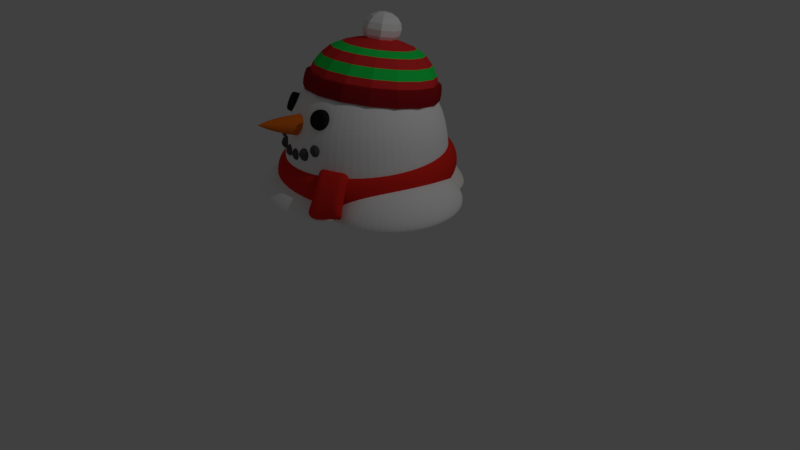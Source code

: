 # Source: decimated_snowmanhat.blend  (saved by Blender 2.79.0; exported with 4.5.12 LTS)
import bpy
from mathutils import Matrix  # noqa: F401  (used for matrix-valued properties, if any)

bpy.ops.wm.read_factory_settings(use_empty=True)
scene = bpy.context.scene
scene.name = 'Scene'

# ---- collections
col_collection_1 = bpy.data.collections.new('Collection 1'); scene.collection.children.link(col_collection_1)

# ---- materials (node trees are filled in below, after node groups)
mat_material_009 = bpy.data.materials.new('Material.009')
mat_material_009.alpha_threshold = 0.0
mat_material_009.use_transparent_shadow = False
mat_material_009.diffuse_color = (0.8, 0.03354, 0.03476, 1.0)
mat_material_009.roughness = 0.5
mat_material_010 = bpy.data.materials.new('Material.010')
mat_material_010.alpha_threshold = 0.0
mat_material_010.use_transparent_shadow = False
mat_material_010.diffuse_color = (0.0156, 0.8, 0.09547, 1.0)
mat_material_010.roughness = 0.5
mat_material_011 = bpy.data.materials.new('Material.011')
mat_material_011.alpha_threshold = 0.0
mat_material_011.use_transparent_shadow = False
mat_material_011.diffuse_color = (0.9502, 0.9502, 0.9502, 1.0)
mat_material_011.roughness = 0.5
mat_material_012 = bpy.data.materials.new('Material.012')
mat_material_012.alpha_threshold = 0.0
mat_material_012.use_transparent_shadow = False
mat_material_012.diffuse_color = (0.3238, 0.01112, 0.01532, 1.0)
mat_material_012.roughness = 0.5
mat_material_008 = bpy.data.materials.new('Material.008')
mat_material_008.alpha_threshold = 0.0
mat_material_008.use_transparent_shadow = False
mat_material_008.diffuse_color = (0.8, 0.025, 0.017, 1.0)
mat_material_008.roughness = 0.5
mat_material = bpy.data.materials.new('Material')
mat_material.alpha_threshold = 0.0
mat_material.use_transparent_shadow = False
mat_material.diffuse_color = (0.8, 0.02471, 0.01657, 1.0)
mat_material.roughness = 0.5
mat_material_006 = bpy.data.materials.new('Material.006')
mat_material_006.alpha_threshold = 0.0
mat_material_006.use_transparent_shadow = False
mat_material_006.diffuse_color = (0.08836, 0.08836, 0.08836, 1.0)
mat_material_006.roughness = 0.5
mat_material_005 = bpy.data.materials.new('Material.005')
mat_material_005.alpha_threshold = 0.0
mat_material_005.use_transparent_shadow = False
mat_material_005.diffuse_color = (0.01692, 0.01692, 0.01692, 1.0)
mat_material_005.roughness = 0.5
mat_material_007 = bpy.data.materials.new('Material.007')
mat_material_007.alpha_threshold = 0.0
mat_material_007.use_transparent_shadow = False
mat_material_007.diffuse_color = (0.8, 0.1695, 0.0132, 1.0)
mat_material_007.roughness = 0.5
mat_material_003 = bpy.data.materials.new('Material.003')
mat_material_003.alpha_threshold = 0.0
mat_material_003.use_transparent_shadow = False
mat_material_003.diffuse_color = (1.0, 1.0, 1.0, 1.0)
mat_material_003.roughness = 0.5
mat_material_004 = bpy.data.materials.new('Material.004')
mat_material_004.alpha_threshold = 0.0
mat_material_004.use_transparent_shadow = False
mat_material_004.diffuse_color = (1.0, 0.9649, 0.9152, 1.0)
mat_material_004.roughness = 0.5
mat_material_002 = bpy.data.materials.new('Material.002')
mat_material_002.alpha_threshold = 0.0
mat_material_002.use_transparent_shadow = False
mat_material_002.diffuse_color = (1.0, 1.0, 1.0, 1.0)
mat_material_002.roughness = 0.5
mat_material_001 = bpy.data.materials.new('Material.001')
mat_material_001.alpha_threshold = 0.0
mat_material_001.use_transparent_shadow = False
mat_material_001.diffuse_color = (1.0, 1.0, 1.0, 1.0)
mat_material_001.roughness = 0.5

# ---- material node trees

# ---- world
world_world = bpy.data.worlds.new('World'); scene.world = world_world
world_world.color = (0.05088, 0.05088, 0.05088)
world_world.use_sun_shadow = False
world_world.sun_shadow_jitter_overblur = 0.0
world_world.cycles.sampling_method = 'MANUAL'

# ---- cameras
cam_camera = bpy.data.cameras.new('Camera')
cam_camera.clip_end = 100.0
cam_camera.lens = 35.0
cam_camera.sensor_width = 32.0
cam_camera.sensor_height = 18.0
cam_camera.ortho_scale = 7.314
cam_camera.dof.focus_distance = 0.0
cam_camera.dof.aperture_fstop = 128.0

# ---- lights
light_lamp = bpy.data.lights.new('Lamp', 'POINT')
light_lamp.transmission_factor = 0.0
light_lamp.cutoff_distance = 30.0
light_lamp.energy = 100.0
light_lamp.shadow_buffer_clip_start = 1.001
light_lamp.shadow_soft_size = 0.1
light_lamp.shadow_maximum_resolution = 0.006
light_lamp.use_absolute_resolution = True

# ---- meshes
me_sphere_008 = bpy.data.meshes.new('Sphere.008')
me_sphere_008.from_pydata([(-5.728e-08, 0.3852, 2.743), (-5.728e-08, 0.7508, 2.536), (-5.728e-08, 0.824, 2.421), (-5.728e-08, 0.8689, 2.296), (-5.55e-08, 0.8745, 2.208), (-5.55e-08, 0.8444, 2.021), (0.0594, 0.3737, 2.745), (0.1165, 0.4999, 2.685), (0.1692, 0.6142, 2.621), (0.2153, 0.7089, 2.543), (0.2532, 0.7747, 2.429), (0.2813, 0.8141, 2.305), (0.2914, 0.8177, 2.218), (0.2971, 0.7865, 2.03), (0.1098, 0.3407, 2.75), (0.2153, 0.4352, 2.696), (0.3126, 0.5202, 2.637), (0.3978, 0.5893, 2.563), (0.4678, 0.6341, 2.453), (0.5198, 0.6579, 2.332), (0.5384, 0.6559, 2.245), (0.5489, 0.6216, 2.058), (0.1434, 0.2913, 2.758), (0.2813, 0.3384, 2.712), (0.4084, 0.3796, 2.661), (0.5198, 0.4104, 2.593), (0.6112, 0.4237, 2.488), (0.6791, 0.4241, 2.371), (0.7034, 0.4138, 2.286), (0.7172, 0.3747, 2.1), (0.1552, 0.2331, 2.768), (0.3045, 0.2241, 2.731), (0.4421, 0.2138, 2.688), (0.5626, 0.1993, 2.628), (0.6616, 0.1755, 2.53), (0.7351, 0.1483, 2.417), (0.7613, 0.1282, 2.334), (0.7763, 0.08346, 2.148), (0.1434, 0.1748, 2.778), (0.2813, 0.1099, 2.75), (0.4084, 0.04797, 2.716), (0.5198, -0.01178, 2.664), (0.6112, -0.07271, 2.571), (0.6791, -0.1275, 2.464), (0.7034, -0.1575, 2.382), (0.7172, -0.2078, 2.197), (0.1098, 0.1255, 2.786), (0.2153, 0.01306, 2.767), (0.3126, -0.09262, 2.74), (0.3978, -0.1907, 2.694), (0.4678, -0.2831, 2.607), (0.5198, -0.3612, 2.503), (0.5384, -0.3996, 2.422), (0.5489, -0.4546, 2.239), (0.0594, 0.09248, 2.792), (0.1165, -0.05164, 2.778), (0.1692, -0.1866, 2.756), (0.2153, -0.3103, 2.714), (0.2532, -0.4237, 2.63), (0.2813, -0.5175, 2.529), (0.2914, -0.5614, 2.45), (0.2971, -0.6196, 2.267), (-1.122e-07, 0.0809, 2.794), (-1.478e-07, -0.07437, 2.781), (-1.715e-07, -0.2195, 2.761), (-1.241e-07, -0.3523, 2.721), (-2.426e-07, -0.4731, 2.639), (-2.189e-07, -0.5723, 2.538), (-1.669e-07, -0.6182, 2.459), (-2.363e-07, -0.6775, 2.276), (-0.0594, 0.09248, 2.792), (-0.1165, -0.05164, 2.778), (-0.1692, -0.1866, 2.756), (-0.2153, -0.3103, 2.714), (-0.2532, -0.4237, 2.63), (-0.2813, -0.5175, 2.529), (-0.2914, -0.5614, 2.45), (-0.2971, -0.6196, 2.267), (-0.1098, 0.1255, 2.786), (-0.2153, 0.01306, 2.767), (-0.3126, -0.09262, 2.74), (-0.3978, -0.1907, 2.694), (-0.4678, -0.2831, 2.607), (-0.5198, -0.3612, 2.503), (-0.5384, -0.3996, 2.422), (-0.5489, -0.4546, 2.239), (-2.968e-07, 0.2361, 2.781), (-0.1434, 0.1748, 2.778), (-0.2813, 0.1099, 2.75), (-0.4084, 0.04797, 2.716), (-0.5198, -0.01177, 2.664), (-0.6112, -0.07271, 2.571), (-0.6791, -0.1275, 2.464), (-0.7034, -0.1575, 2.382), (-0.7172, -0.2078, 2.197), (-0.3134, 0.8234, 2.017), (-0.3073, 0.8535, 2.203), (-0.579, 0.6494, 2.046), (-0.5679, 0.6829, 2.232), (-0.1552, 0.2331, 2.768), (-0.3045, 0.2241, 2.731), (-0.4421, 0.2138, 2.688), (-0.5626, 0.1993, 2.628), (-0.6616, 0.1755, 2.53), (-0.7351, 0.1483, 2.417), (-0.7613, 0.1282, 2.334), (-0.7763, 0.08346, 2.148), (-0.7565, 0.3889, 2.09), (-0.742, 0.4274, 2.275), (-0.8188, 0.08176, 2.141), (-0.8031, 0.1262, 2.325), (-0.7565, -0.2254, 2.193), (-0.742, -0.1751, 2.376), (-0.579, -0.4858, 2.237), (-0.1434, 0.2913, 2.758), (-0.2813, 0.3384, 2.712), (-0.4084, 0.3796, 2.661), (-0.5198, 0.4104, 2.593), (-0.6112, 0.4237, 2.488), (-0.6791, 0.4241, 2.371), (-0.7034, 0.4138, 2.286), (-0.7172, 0.3747, 2.1), (-0.5679, -0.4305, 2.419), (-0.3134, -0.6598, 2.266), (-0.3073, -0.6012, 2.448), (-2.425e-07, -0.7209, 2.276), (-1.693e-07, -0.6611, 2.458), (0.3134, -0.6598, 2.266), (0.3073, -0.6012, 2.448), (-0.1098, 0.3407, 2.75), (-0.2153, 0.4352, 2.696), (-0.3126, 0.5202, 2.637), (-0.3978, 0.5893, 2.563), (-0.4678, 0.6341, 2.453), (-0.5198, 0.6579, 2.332), (-0.5384, 0.6559, 2.245), (-0.5489, 0.6216, 2.058), (0.579, -0.4858, 2.237), (0.5679, -0.4305, 2.419), (0.7565, -0.2254, 2.193), (0.742, -0.1751, 2.376), (0.8188, 0.08176, 2.141), (0.8031, 0.1262, 2.325), (0.7565, 0.3889, 2.09), (-0.0594, 0.3737, 2.745), (-0.1165, 0.4999, 2.685), (-0.1692, 0.6142, 2.621), (-0.2153, 0.7089, 2.543), (-0.2532, 0.7747, 2.429), (-0.2813, 0.8141, 2.305), (-0.2914, 0.8177, 2.218), (-0.2971, 0.7865, 2.03), (0.742, 0.4274, 2.275), (0.579, 0.6494, 2.046), (0.5679, 0.6829, 2.232), (0.3134, 0.8234, 2.017), (0.3073, 0.8535, 2.203), (-5.18e-08, 0.8845, 2.007), (-5.18e-08, 0.9134, 2.193), (6.564e-08, 0.5226, 2.681), (2.079e-07, 0.6471, 2.616), (-0.3128, 0.8518, 2.14), (-0.3148, 0.8416, 2.077), (-0.578, 0.678, 2.169), (-0.5817, 0.6668, 2.107), (-0.7552, 0.4181, 2.213), (-0.7601, 0.4051, 2.151), (-0.8174, 0.1114, 2.264), (-0.8227, 0.09648, 2.202), (-0.7552, -0.1952, 2.316), (-0.7601, -0.2122, 2.254), (-0.578, -0.4552, 2.36), (-0.5817, -0.4738, 2.298), (-0.3128, -0.6289, 2.389), (-0.3148, -0.6486, 2.328), (-1.961e-07, -0.6899, 2.399), (-2.208e-07, -0.71, 2.338), (0.3128, -0.6289, 2.389), (0.3148, -0.6486, 2.328), (0.578, -0.4552, 2.36), (0.5817, -0.4738, 2.298), (0.7552, -0.1952, 2.316), (0.7601, -0.2122, 2.254), (0.8174, 0.1114, 2.264), (0.8227, 0.09648, 2.202), (0.7552, 0.4181, 2.213), (0.7601, 0.4051, 2.151), (0.578, 0.678, 2.169), (0.5817, 0.6668, 2.107), (0.3128, 0.8518, 2.14), (0.3148, 0.8416, 2.077), (-5.259e-08, 0.9127, 2.13), (-5.259e-08, 0.903, 2.067), (-5.241e-09, 0.4846, 2.834), (-2.99e-08, 0.3038, 3.061), (0.06249, 0.3616, 3.037), (0.1155, 0.4037, 2.987), (0.1509, 0.4236, 2.92), (0.1633, 0.4183, 2.846), (0.1509, 0.3887, 2.775), (0.1155, 0.3392, 2.72), (0.06249, 0.2774, 2.688), (0.08838, 0.3004, 3.047), (0.1633, 0.2905, 3.006), (0.2134, 0.2757, 2.945), (0.231, 0.2582, 2.872), (0.2134, 0.2408, 2.8), (0.1633, 0.226, 2.739), (0.08838, 0.2161, 2.698), (-5.241e-09, 0.2126, 2.684), (0.06249, 0.2391, 3.057), (0.1155, 0.1773, 3.025), (0.1509, 0.1278, 2.97), (0.1633, 0.09813, 2.899), (0.1509, 0.09287, 2.825), (0.1155, 0.1128, 2.758), (0.06249, 0.1548, 2.708), (-2.368e-09, 0.2137, 3.062), (-2.368e-09, 0.1304, 3.033), (4.515e-09, 0.06651, 2.98), (-2.368e-09, 0.03182, 2.91), (4.515e-09, 0.0316, 2.835), (-2.368e-09, 0.06589, 2.766), (-2.368e-09, 0.1295, 2.712), (-0.06249, 0.2391, 3.057), (-0.1155, 0.1773, 3.025), (-0.1509, 0.1278, 2.97), (-0.1633, 0.09813, 2.899), (-0.1509, 0.09287, 2.825), (-0.1155, 0.1128, 2.758), (-0.06249, 0.1548, 2.708), (-0.08838, 0.3004, 3.047), (-0.1633, 0.2905, 3.006), (-0.2134, 0.2757, 2.945), (-0.231, 0.2582, 2.872), (-0.2134, 0.2408, 2.8), (-0.1633, 0.226, 2.739), (-0.08838, 0.2161, 2.698), (-0.06249, 0.3616, 3.037), (-0.1155, 0.4037, 2.987), (-0.1509, 0.4236, 2.92), (-0.1633, 0.4183, 2.846), (-0.1509, 0.3887, 2.775), (-0.1155, 0.3392, 2.72), (-0.06249, 0.2774, 2.688), (-5.81e-09, 0.387, 3.032), (-9.251e-09, 0.4506, 2.979), (-1.613e-08, 0.4848, 2.91), (-1.613e-08, 0.4499, 2.765), (-9.251e-09, 0.3861, 2.712), (-5.81e-09, 0.3027, 2.683)], [], [(159, 0, 6, 7), (160, 159, 7, 8), (1, 160, 8, 9), (2, 1, 9, 10), (3, 2, 10, 11), (4, 3, 11, 12), (12, 20, 154, 156), (0, 86, 6), (69, 61, 127, 125), (6, 86, 14), (7, 6, 14, 15), (8, 7, 15, 16), (9, 8, 16, 17), (10, 9, 17, 18), (11, 10, 18, 19), (12, 11, 19, 20), (18, 17, 25, 26), (19, 18, 26, 27), (20, 19, 27, 28), (45, 37, 141, 139), (14, 86, 22), (15, 14, 22, 23), (16, 15, 23, 24), (17, 16, 24, 25), (23, 22, 30, 31), (24, 23, 31, 32), (25, 24, 32, 33), (26, 25, 33, 34), (27, 26, 34, 35), (28, 27, 35, 36), (21, 13, 155, 153), (22, 86, 30), (35, 34, 42, 43), (36, 35, 43, 44), (94, 85, 113, 111), (30, 86, 38), (31, 30, 38, 39), (32, 31, 39, 40), (33, 32, 40, 41), (34, 33, 41, 42), (39, 38, 46, 47), (40, 39, 47, 48), (41, 40, 48, 49), (42, 41, 49, 50), (43, 42, 50, 51), (44, 43, 51, 52), (60, 68, 126, 128), (38, 86, 46), (51, 50, 58, 59), (52, 51, 59, 60), (13, 5, 157, 155), (46, 86, 54), (47, 46, 54, 55), (48, 47, 55, 56), (49, 48, 56, 57), (50, 49, 57, 58), (56, 55, 63, 64), (57, 56, 64, 65), (58, 57, 65, 66), (59, 58, 66, 67), (60, 59, 67, 68), (36, 44, 140, 142), (54, 86, 62), (55, 54, 62, 63), (68, 67, 75, 76), (29, 21, 153, 143), (62, 86, 70), (63, 62, 70, 71), (64, 63, 71, 72), (65, 64, 72, 73), (66, 65, 73, 74), (67, 66, 74, 75), (72, 71, 79, 80), (73, 72, 80, 81), (74, 73, 81, 82), (75, 74, 82, 83), (76, 75, 83, 84), (136, 121, 107, 97), (70, 86, 78), (71, 70, 78, 79), (84, 83, 92, 93), (5, 151, 95, 157), (78, 86, 87), (79, 78, 87, 88), (80, 79, 88, 89), (81, 80, 89, 90), (82, 81, 90, 91), (83, 82, 91, 92), (90, 89, 101, 102), (91, 90, 102, 103), (92, 91, 103, 104), (93, 92, 104, 105), (4, 12, 156, 158), (87, 86, 99), (88, 87, 99, 100), (106, 94, 111, 109), (89, 88, 100, 101), (150, 4, 158, 96), (53, 45, 139, 137), (99, 86, 114), (77, 69, 125, 123), (44, 52, 138, 140), (100, 99, 114, 115), (151, 136, 97, 95), (101, 100, 115, 116), (37, 29, 143, 141), (102, 101, 116, 117), (93, 105, 110, 112), (103, 102, 117, 118), (28, 36, 142, 152), (104, 103, 118, 119), (68, 76, 124, 126), (105, 104, 119, 120), (135, 150, 96, 98), (118, 117, 132, 133), (85, 77, 123, 113), (119, 118, 133, 134), (61, 53, 137, 127), (120, 119, 134, 135), (105, 120, 108, 110), (20, 28, 152, 154), (114, 86, 129), (76, 84, 122, 124), (52, 60, 128, 138), (115, 114, 129, 130), (121, 106, 109, 107), (116, 115, 130, 131), (161, 96, 158, 191), (117, 116, 131, 132), (129, 86, 144), (163, 98, 96, 161), (165, 108, 98, 163), (130, 129, 144, 145), (167, 110, 108, 165), (131, 130, 145, 146), (169, 112, 110, 167), (132, 131, 146, 147), (171, 122, 112, 169), (133, 132, 147, 148), (173, 124, 122, 171), (134, 133, 148, 149), (175, 126, 124, 173), (135, 134, 149, 150), (177, 128, 126, 175), (120, 135, 98, 108), (148, 147, 1, 2), (179, 138, 128, 177), (149, 148, 2, 3), (181, 140, 138, 179), (150, 149, 3, 4), (183, 142, 140, 181), (84, 93, 112, 122), (144, 86, 0), (185, 152, 142, 183), (187, 154, 152, 185), (145, 144, 0, 159), (189, 156, 154, 187), (146, 145, 159, 160), (191, 158, 156, 189), (147, 146, 160, 1), (13, 21, 29, 37, 45, 53, 61, 69, 77, 85, 94, 106, 121, 136, 151, 5), (157, 192, 190, 155), (192, 191, 189, 190), (155, 190, 188, 153), (190, 189, 187, 188), (153, 188, 186, 143), (188, 187, 185, 186), (143, 186, 184, 141), (186, 185, 183, 184), (141, 184, 182, 139), (184, 183, 181, 182), (139, 182, 180, 137), (182, 181, 179, 180), (137, 180, 178, 127), (180, 179, 177, 178), (127, 178, 176, 125), (178, 177, 175, 176), (125, 176, 174, 123), (176, 175, 173, 174), (123, 174, 172, 113), (174, 173, 171, 172), (113, 172, 170, 111), (172, 171, 169, 170), (111, 170, 168, 109), (170, 169, 167, 168), (109, 168, 166, 107), (168, 167, 165, 166), (107, 166, 164, 97), (166, 165, 163, 164), (97, 164, 162, 95), (164, 163, 161, 162), (95, 162, 192, 157), (162, 161, 191, 192), (209, 250, 201), (249, 248, 199, 200), (193, 247, 197, 198), (246, 245, 195, 196), (250, 249, 200, 201), (248, 193, 198, 199), (247, 246, 196, 197), (245, 194, 195), (201, 200, 207, 208), (199, 198, 205, 206), (197, 196, 203, 204), (195, 194, 202), (209, 201, 208), (200, 199, 206, 207), (198, 197, 204, 205), (196, 195, 202, 203), (206, 205, 213, 214), (204, 203, 211, 212), (202, 194, 210), (209, 208, 216), (207, 206, 214, 215), (205, 204, 212, 213), (203, 202, 210, 211), (208, 207, 215, 216), (209, 216, 223), (215, 214, 221, 222), (213, 212, 219, 220), (211, 210, 217, 218), (216, 215, 222, 223), (214, 213, 220, 221), (212, 211, 218, 219), (210, 194, 217), (220, 219, 226, 227), (218, 217, 224, 225), (223, 222, 229, 230), (221, 220, 227, 228), (219, 218, 225, 226), (217, 194, 224), (209, 223, 230), (222, 221, 228, 229), (230, 229, 236, 237), (228, 227, 234, 235), (226, 225, 232, 233), (224, 194, 231), (209, 230, 237), (229, 228, 235, 236), (227, 226, 233, 234), (225, 224, 231, 232), (233, 232, 239, 240), (231, 194, 238), (209, 237, 244), (236, 235, 242, 243), (234, 233, 240, 241), (232, 231, 238, 239), (237, 236, 243, 244), (235, 234, 241, 242), (209, 244, 250), (243, 242, 248, 249), (241, 240, 247, 193), (239, 238, 245, 246), (244, 243, 249, 250), (242, 241, 193, 248), (240, 239, 246, 247), (238, 194, 245)])
me_sphere_008.polygons.foreach_set('material_index', [0, 0, 1, 0, 1, 0, 3, 0, 3, 0, 0, 0, 1, 0, 1, 0, 0, 1, 0, 3, 0, 0, 0, 1, 0, 0, 1, 0, 1, 0, 3, 0, 1, 0, 3, 0, 0, 0, 1, 0, 0, 0, 1, 0, 1, 0, 3, 0, 1, 0, 3, 0, 0, 0, 1, 0, 0, 1, 0, 1, 0, 3, 0, 0, 0, 3, 0, 0, 0, 1, 0, 1, 0, 1, 0, 1, 0, 3, 0, 0, 0, 3, 0, 0, 0, 1, 0, 1, 1, 0, 1, 0, 3, 0, 0, 3, 0, 3, 3, 0, 3, 3, 0, 3, 0, 3, 1, 3, 0, 3, 1, 3, 0, 3, 0, 3, 1, 3, 0, 3, 3, 0, 3, 3, 0, 3, 0, 3, 1, 0, 3, 3, 0, 3, 0, 3, 1, 3, 0, 3, 1, 3, 0, 3, 3, 0, 3, 1, 3, 0, 3, 3, 0, 3, 3, 0, 3, 0, 3, 1, 3, 3, 3, 3, 3, 3, 3, 3, 3, 3, 3, 3, 3, 3, 3, 3, 3, 3, 3, 3, 3, 3, 3, 3, 3, 3, 3, 3, 3, 3, 3, 3, 3, 2, 2, 2, 2, 2, 2, 2, 2, 2, 2, 2, 2, 2, 2, 2, 2, 2, 2, 2, 2, 2, 2, 2, 2, 2, 2, 2, 2, 2, 2, 2, 2, 2, 2, 2, 2, 2, 2, 2, 2, 2, 2, 2, 2, 2, 2, 2, 2, 2, 2, 2, 2, 2, 2, 2, 2, 2, 2, 2, 2, 2, 2, 2, 2])
me_sphere_008.materials.append(mat_material_009)
me_sphere_008.materials.append(mat_material_010)
me_sphere_008.materials.append(mat_material_011)
me_sphere_008.materials.append(mat_material_012)
me_sphere_008.use_remesh_preserve_volume = False
me_sphere_008.use_remesh_preserve_attributes = False
me_sphere_008.use_mirror_vertex_groups = False
me_sphere_008.update()
me_cube = bpy.data.meshes.new('Cube')
me_cube.from_pydata([(0.4087, 1.182, 1.136), (0.4195, 1.236, 1.285), (0.3422, 1.215, 1.041), (0.3112, 1.35, 1.23), (0.761, 1.338, 1.157), (0.7345, 1.355, 1.265), (0.7762, 1.403, 1.057), (0.6975, 1.495, 1.205), (0.3772, 1.331, 1.45), (0.2729, 1.436, 1.379), (0.6592, 1.581, 1.355), (0.6922, 1.449, 1.43), (0.3019, 1.463, 1.551), (0.2309, 1.483, 1.446), (0.6172, 1.628, 1.421), (0.6169, 1.581, 1.531), (0.2288, 1.573, 1.549), (0.1882, 1.546, 1.438), (0.5745, 1.691, 1.414), (0.5438, 1.691, 1.529), (0.1403, 1.689, 1.457), (0.1512, 1.591, 1.383), (0.5375, 1.737, 1.358), (0.4553, 1.807, 1.437), (0.1186, 1.697, 1.321), (0.1562, 1.571, 1.315), (0.5425, 1.717, 1.291), (0.4336, 1.815, 1.301), (0.1423, 1.636, 1.185), (0.1793, 1.522, 1.235), (0.5656, 1.667, 1.21), (0.4573, 1.754, 1.166), (0.6287, 1.347, 1.066), (0.4946, 1.259, 1.007), (0.44, 1.398, 1.222), (0.5688, 1.447, 1.213), (0.5203, 1.21, 1.105), (0.6543, 1.298, 1.164), (0.6413, 1.32, 1.271), (0.5126, 1.271, 1.279), (0.4016, 1.484, 1.371), (0.5304, 1.532, 1.363), (0.599, 1.414, 1.436), (0.4703, 1.366, 1.444), (0.3597, 1.531, 1.438), (0.4884, 1.58, 1.43), (0.5238, 1.546, 1.537), (0.395, 1.498, 1.545), (0.317, 1.594, 1.43), (0.4457, 1.643, 1.422), (0.4507, 1.656, 1.535), (0.3219, 1.608, 1.543), (0.28, 1.64, 1.374), (0.4088, 1.688, 1.366), (0.3622, 1.772, 1.443), (0.2334, 1.724, 1.451), (0.285, 1.62, 1.307), (0.4137, 1.668, 1.299), (0.3405, 1.78, 1.307), (0.2117, 1.732, 1.315), (0.3081, 1.57, 1.227), (0.4369, 1.618, 1.219), (0.3641, 1.719, 1.171), (0.2354, 1.671, 1.18), (0.4102, 1.208, 1.211), (0.322, 1.281, 1.136), (0.7417, 1.451, 1.131), (0.7516, 1.348, 1.211), (0.6494, 1.31, 1.217), (0.5148, 1.24, 1.192), (0.4657, 1.328, 1.114), (0.6003, 1.398, 1.14)], [], [(64, 1, 3, 65), (71, 35, 7, 66), (66, 7, 5, 67), (69, 39, 1, 64), (32, 6, 4, 37), (3, 1, 8, 9), (42, 11, 15, 46), (38, 5, 11, 42), (34, 3, 9, 40), (5, 7, 10, 11), (15, 14, 18, 19), (40, 9, 13, 44), (11, 10, 14, 15), (9, 8, 12, 13), (50, 19, 23, 54), (13, 12, 16, 17), (46, 15, 19, 50), (44, 13, 17, 48), (52, 21, 25, 56), (48, 17, 21, 52), (19, 18, 22, 23), (17, 16, 20, 21), (27, 26, 30, 31), (23, 22, 26, 27), (21, 20, 24, 25), (54, 23, 27, 58), (60, 29, 28, 63), (25, 24, 28, 29), (58, 27, 31, 62), (56, 25, 29, 60), (26, 57, 61, 30), (57, 56, 60, 61), (24, 59, 63, 28), (59, 58, 62, 63), (30, 61, 62, 31), (61, 60, 63, 62), (20, 55, 59, 24), (55, 54, 58, 59), (18, 49, 53, 22), (49, 48, 52, 53), (22, 53, 57, 26), (53, 52, 56, 57), (14, 45, 49, 18), (45, 44, 48, 49), (12, 47, 51, 16), (47, 46, 50, 51), (16, 51, 55, 20), (51, 50, 54, 55), (10, 41, 45, 14), (41, 40, 44, 45), (7, 35, 41, 10), (35, 34, 40, 41), (1, 39, 43, 8), (39, 38, 42, 43), (8, 43, 47, 12), (43, 42, 46, 47), (2, 33, 36, 0), (33, 32, 37, 36), (67, 5, 38, 68), (68, 38, 39, 69), (65, 3, 34, 70), (70, 34, 35, 71), (33, 70, 71, 32), (2, 65, 70, 33), (37, 68, 69, 36), (4, 67, 68, 37), (36, 69, 64, 0), (6, 66, 67, 4), (32, 71, 66, 6), (0, 64, 65, 2)])
me_cube.materials.append(mat_material_008)
me_cube.use_remesh_preserve_volume = False
me_cube.use_remesh_preserve_attributes = False
me_cube.use_mirror_vertex_groups = False
me_cube.update()
me_torus = bpy.data.meshes.new('Torus')
me_torus.from_pydata([(1.117, -0.001221, 0.2102), (1.08, -0.004836, 0.3428), (0.9886, -0.006996, 0.4221), (0.8784, -0.006875, 0.4176), (0.7912, -0.00452, 0.3312), (0.7605, -0.000831, 0.1959), (0.7978, 0.002784, 0.06326), (0.889, 0.004944, -0.01597), (0.9993, 0.004823, -0.01155), (1.086, 0.002469, 0.07483), (1.063, 0.344, 0.2234), (1.027, 0.3299, 0.3556), (0.94, 0.3002, 0.4338), (0.8351, 0.2662, 0.4281), (0.7523, 0.241, 0.3406), (0.7232, 0.2342, 0.2049), (0.7589, 0.2483, 0.07264), (0.8458, 0.278, -0.005538), (0.9506, 0.312, 0.0001841), (1.033, 0.3372, 0.08762), (0.9038, 0.6556, 0.2309), (0.873, 0.632, 0.3629), (0.7988, 0.5774, 0.4405), (0.7096, 0.5127, 0.434), (0.6395, 0.4626, 0.346), (0.6152, 0.4463, 0.21), (0.6461, 0.4699, 0.07799), (0.7203, 0.5245, 0.0004081), (0.8094, 0.5892, 0.006872), (0.8796, 0.6393, 0.09491), (0.6567, 0.903, 0.232), (0.6334, 0.8718, 0.364), (0.5789, 0.7975, 0.4415), (0.5141, 0.7084, 0.4349), (0.4637, 0.6385, 0.3468), (0.447, 0.6147, 0.2107), (0.4703, 0.6458, 0.07878), (0.5248, 0.7202, 0.001282), (0.5896, 0.8093, 0.007855), (0.6399, 0.8791, 0.09598), (0.3452, 1.062, 0.2266), (0.3314, 1.026, 0.3587), (0.3018, 0.9389, 0.4366), (0.2678, 0.8342, 0.4306), (0.2422, 0.7516, 0.3429), (0.235, 0.7229, 0.2071), (0.2488, 0.7589, 0.07493), (0.2784, 0.846, -0.003001), (0.3125, 0.9508, 0.003037), (0.338, 1.033, 0.09073), (7.755e-08, 1.117, 0.2152), (-0.003289, 1.079, 0.3477), (-0.005322, 0.9879, 0.4265), (-0.005322, 0.8777, 0.4216), (-0.003289, 0.7908, 0.3348), (5.061e-08, 0.7604, 0.1993), (0.003289, 0.7981, 0.06681), (0.005322, 0.8895, -0.01202), (0.005322, 0.9997, -0.007109), (0.003289, 1.087, 0.07968), (-0.3452, 1.063, 0.1989), (-0.338, 1.027, 0.3319), (-0.3125, 0.9396, 0.412), (-0.2784, 0.8347, 0.4087), (-0.2488, 0.7522, 0.3232), (-0.235, 0.7234, 0.1882), (-0.2422, 0.7595, 0.05524), (-0.2678, 0.8466, -0.0249), (-0.3018, 0.9514, -0.02159), (-0.3314, 1.034, 0.06389), (-0.6567, 0.9045, 0.1794), (-0.6399, 0.8732, 0.3129), (-0.5896, 0.7988, 0.3946), (-0.5248, 0.7095, 0.3932), (-0.4703, 0.6396, 0.3093), (-0.447, 0.6156, 0.1749), (-0.4637, 0.6469, 0.04133), (-0.5141, 0.7213, -0.04037), (-0.5789, 0.8106, -0.03899), (-0.6334, 0.8805, 0.04493), (-0.9038, 0.6576, 0.1584), (-0.8796, 0.6339, 0.2926), (-0.8094, 0.5791, 0.376), (-0.7203, 0.5142, 0.3767), (-0.6461, 0.464, 0.2944), (-0.6152, 0.4476, 0.1607), (-0.6395, 0.4713, 0.02645), (-0.7096, 0.5261, -0.05692), (-0.7988, 0.591, -0.05761), (-0.873, 0.6412, 0.02465), (-1.063, 0.3464, 0.1382), (-1.033, 0.3321, 0.273), (-0.9506, 0.3022, 0.358), (-0.8458, 0.2681, 0.3607), (-0.7589, 0.2427, 0.28), (-0.7232, 0.2358, 0.1469), (-0.7523, 0.25, 0.01205), (-0.8351, 0.2799, -0.07293), (-0.94, 0.3141, -0.07562), (-1.027, 0.3394, 0.005022), (-1.117, 0.001221, 0.1206), (-1.086, -0.002468, 0.256), (-0.9993, -0.004823, 0.3424), (-0.889, -0.004944, 0.3468), (-0.7978, -0.002784, 0.2675), (-0.7605, 0.0008311, 0.1349), (-0.7912, 0.004521, -0.0004479), (-0.8784, 0.006875, -0.08684), (-0.9886, 0.006996, -0.09126), (-1.08, 0.004836, -0.01202), (-1.063, -0.344, 0.1074), (-1.033, -0.3372, 0.2432), (-0.9506, -0.312, 0.3306), (-0.8458, -0.278, 0.3363), (-0.7589, -0.2483, 0.2582), (-0.7232, -0.2342, 0.1259), (-0.7523, -0.241, -0.00983), (-0.8351, -0.2662, -0.09727), (-0.94, -0.3002, -0.103), (-1.027, -0.3299, -0.02481), (-0.9038, -0.6556, 0.0999), (-0.8796, -0.6393, 0.2359), (-0.8094, -0.5892, 0.3239), (-0.7203, -0.5245, 0.3304), (-0.6461, -0.4699, 0.2528), (-0.6152, -0.4463, 0.1208), (-0.6395, -0.4626, -0.01518), (-0.7096, -0.5127, -0.1032), (-0.7988, -0.5774, -0.1097), (-0.873, -0.632, -0.0321), (-0.6567, -0.903, 0.09879), (-0.6399, -0.8791, 0.2348), (-0.5896, -0.8093, 0.3229), (-0.5248, -0.7202, 0.3295), (-0.4703, -0.6458, 0.252), (-0.447, -0.6147, 0.1201), (-0.4637, -0.6385, -0.01596), (-0.5141, -0.7084, -0.1041), (-0.5789, -0.7975, -0.1107), (-0.6334, -0.8718, -0.03317), (-0.3452, -1.062, 0.1042), (-0.338, -1.033, 0.2401), (-0.3125, -0.9508, 0.3278), (-0.2784, -0.846, 0.3338), (-0.2488, -0.7589, 0.2559), (-0.235, -0.7229, 0.1237), (-0.2422, -0.7516, -0.01211), (-0.2678, -0.8342, -0.09981), (-0.3018, -0.9389, -0.1058), (-0.3314, -1.026, -0.02792), (7.755e-08, -1.117, 0.1156), (-0.003289, -1.087, 0.2511), (-0.005322, -0.9997, 0.3379), (-0.005322, -0.8895, 0.3428), (-0.003289, -0.7981, 0.264), (5.061e-08, -0.7604, 0.1315), (0.003289, -0.7908, -0.004), (0.005322, -0.8777, -0.09079), (0.005322, -0.9879, -0.0957), (0.003289, -1.079, -0.01686), (0.3452, -1.063, 0.1319), (0.3314, -1.034, 0.2669), (0.3018, -0.9514, 0.3524), (0.2678, -0.8466, 0.3557), (0.2422, -0.7595, 0.2756), (0.235, -0.7234, 0.1426), (0.2488, -0.7522, 0.007576), (0.2784, -0.8347, -0.07791), (0.3125, -0.9396, -0.08122), (0.338, -1.027, -0.001081), (0.6567, -0.9045, 0.1514), (0.6334, -0.8805, 0.2859), (0.5789, -0.8106, 0.3698), (0.5141, -0.7213, 0.3712), (0.4637, -0.6469, 0.2895), (0.447, -0.6156, 0.1559), (0.4703, -0.6396, 0.02149), (0.5248, -0.7095, -0.06244), (0.5896, -0.7988, -0.06382), (0.6399, -0.8732, 0.01788), (0.9038, -0.6576, 0.1724), (0.873, -0.6412, 0.3062), (0.7988, -0.591, 0.3884), (0.7096, -0.5261, 0.3877), (0.6395, -0.4713, 0.3044), (0.6152, -0.4476, 0.1701), (0.6461, -0.464, 0.03637), (0.7203, -0.5142, -0.04589), (0.8094, -0.5791, -0.0452), (0.8796, -0.6339, 0.03817), (1.063, -0.3464, 0.1926), (1.027, -0.3394, 0.3258), (0.94, -0.3141, 0.4064), (0.8351, -0.2799, 0.4037), (0.7523, -0.25, 0.3187), (0.7232, -0.2358, 0.1839), (0.7589, -0.2427, 0.05076), (0.8458, -0.2681, -0.02988), (0.9506, -0.3022, -0.02719), (1.033, -0.3321, 0.05779)], [], [(0, 10, 11, 1), (1, 11, 12, 2), (2, 12, 13, 3), (3, 13, 14, 4), (4, 14, 15, 5), (5, 15, 16, 6), (6, 16, 17, 7), (7, 17, 18, 8), (8, 18, 19, 9), (9, 19, 10, 0), (10, 20, 21, 11), (11, 21, 22, 12), (12, 22, 23, 13), (13, 23, 24, 14), (14, 24, 25, 15), (15, 25, 26, 16), (16, 26, 27, 17), (17, 27, 28, 18), (18, 28, 29, 19), (19, 29, 20, 10), (20, 30, 31, 21), (21, 31, 32, 22), (22, 32, 33, 23), (23, 33, 34, 24), (24, 34, 35, 25), (25, 35, 36, 26), (26, 36, 37, 27), (27, 37, 38, 28), (28, 38, 39, 29), (29, 39, 30, 20), (30, 40, 41, 31), (31, 41, 42, 32), (32, 42, 43, 33), (33, 43, 44, 34), (34, 44, 45, 35), (35, 45, 46, 36), (36, 46, 47, 37), (37, 47, 48, 38), (38, 48, 49, 39), (39, 49, 40, 30), (40, 50, 51, 41), (41, 51, 52, 42), (42, 52, 53, 43), (43, 53, 54, 44), (44, 54, 55, 45), (45, 55, 56, 46), (46, 56, 57, 47), (47, 57, 58, 48), (48, 58, 59, 49), (49, 59, 50, 40), (50, 60, 61, 51), (51, 61, 62, 52), (52, 62, 63, 53), (53, 63, 64, 54), (54, 64, 65, 55), (55, 65, 66, 56), (56, 66, 67, 57), (57, 67, 68, 58), (58, 68, 69, 59), (59, 69, 60, 50), (60, 70, 71, 61), (61, 71, 72, 62), (62, 72, 73, 63), (63, 73, 74, 64), (64, 74, 75, 65), (65, 75, 76, 66), (66, 76, 77, 67), (67, 77, 78, 68), (68, 78, 79, 69), (69, 79, 70, 60), (70, 80, 81, 71), (71, 81, 82, 72), (72, 82, 83, 73), (73, 83, 84, 74), (74, 84, 85, 75), (75, 85, 86, 76), (76, 86, 87, 77), (77, 87, 88, 78), (78, 88, 89, 79), (79, 89, 80, 70), (80, 90, 91, 81), (81, 91, 92, 82), (82, 92, 93, 83), (83, 93, 94, 84), (84, 94, 95, 85), (85, 95, 96, 86), (86, 96, 97, 87), (87, 97, 98, 88), (88, 98, 99, 89), (89, 99, 90, 80), (90, 100, 101, 91), (91, 101, 102, 92), (92, 102, 103, 93), (93, 103, 104, 94), (94, 104, 105, 95), (95, 105, 106, 96), (96, 106, 107, 97), (97, 107, 108, 98), (98, 108, 109, 99), (99, 109, 100, 90), (100, 110, 111, 101), (101, 111, 112, 102), (102, 112, 113, 103), (103, 113, 114, 104), (104, 114, 115, 105), (105, 115, 116, 106), (106, 116, 117, 107), (107, 117, 118, 108), (108, 118, 119, 109), (109, 119, 110, 100), (110, 120, 121, 111), (111, 121, 122, 112), (112, 122, 123, 113), (113, 123, 124, 114), (114, 124, 125, 115), (115, 125, 126, 116), (116, 126, 127, 117), (117, 127, 128, 118), (118, 128, 129, 119), (119, 129, 120, 110), (120, 130, 131, 121), (121, 131, 132, 122), (122, 132, 133, 123), (123, 133, 134, 124), (124, 134, 135, 125), (125, 135, 136, 126), (126, 136, 137, 127), (127, 137, 138, 128), (128, 138, 139, 129), (129, 139, 130, 120), (130, 140, 141, 131), (131, 141, 142, 132), (132, 142, 143, 133), (133, 143, 144, 134), (134, 144, 145, 135), (135, 145, 146, 136), (136, 146, 147, 137), (137, 147, 148, 138), (138, 148, 149, 139), (139, 149, 140, 130), (140, 150, 151, 141), (141, 151, 152, 142), (142, 152, 153, 143), (143, 153, 154, 144), (144, 154, 155, 145), (145, 155, 156, 146), (146, 156, 157, 147), (147, 157, 158, 148), (148, 158, 159, 149), (149, 159, 150, 140), (150, 160, 161, 151), (151, 161, 162, 152), (152, 162, 163, 153), (153, 163, 164, 154), (154, 164, 165, 155), (155, 165, 166, 156), (156, 166, 167, 157), (157, 167, 168, 158), (158, 168, 169, 159), (159, 169, 160, 150), (160, 170, 171, 161), (161, 171, 172, 162), (162, 172, 173, 163), (163, 173, 174, 164), (164, 174, 175, 165), (165, 175, 176, 166), (166, 176, 177, 167), (167, 177, 178, 168), (168, 178, 179, 169), (169, 179, 170, 160), (170, 180, 181, 171), (171, 181, 182, 172), (172, 182, 183, 173), (173, 183, 184, 174), (174, 184, 185, 175), (175, 185, 186, 176), (176, 186, 187, 177), (177, 187, 188, 178), (178, 188, 189, 179), (179, 189, 180, 170), (180, 190, 191, 181), (181, 191, 192, 182), (182, 192, 193, 183), (183, 193, 194, 184), (184, 194, 195, 185), (185, 195, 196, 186), (186, 196, 197, 187), (187, 197, 198, 188), (188, 198, 199, 189), (189, 199, 190, 180), (190, 0, 1, 191), (191, 1, 2, 192), (192, 2, 3, 193), (193, 3, 4, 194), (194, 4, 5, 195), (195, 5, 6, 196), (196, 6, 7, 197), (197, 7, 8, 198), (198, 8, 9, 199), (199, 9, 0, 190)])
me_torus.materials.append(mat_material)
me_torus.use_remesh_preserve_volume = False
me_torus.use_remesh_preserve_attributes = False
me_torus.use_mirror_vertex_groups = False
me_torus.update()
me_sphere_006 = bpy.data.meshes.new('Sphere.006')
me_sphere_006.from_pydata([(-0.2204, 0.06791, 1.82), (-0.1302, 0.05123, 1.782), (-0.06108, 0.03845, 1.712), (-0.02368, 0.03154, 1.62), (-0.02368, 0.03154, 1.52), (-0.06108, 0.03845, 1.429), (-0.1302, 0.05123, 1.358), (-0.2204, 0.06791, 1.32), (-0.2411, 0.03601, 1.82), (-0.1891, -0.03963, 1.782), (-0.1493, -0.09751, 1.712), (-0.1277, -0.1288, 1.62), (-0.1277, -0.1288, 1.52), (-0.1493, -0.09751, 1.429), (-0.1891, -0.03963, 1.358), (-0.2411, 0.03601, 1.32), (-0.2783, 0.02808, 1.82), (-0.295, -0.06219, 1.782), (-0.3078, -0.1313, 1.712), (-0.3147, -0.1687, 1.62), (-0.3147, -0.1687, 1.52), (-0.3078, -0.1313, 1.429), (-0.295, -0.06219, 1.358), (-0.2783, 0.02808, 1.32), (-0.2693, 0.07694, 1.315), (-0.3102, 0.04878, 1.82), (-0.3859, -0.00326, 1.782), (-0.4438, -0.04309, 1.712), (-0.4751, -0.06464, 1.62), (-0.4751, -0.06464, 1.52), (-0.4438, -0.04309, 1.429), (-0.3859, -0.00326, 1.358), (-0.3102, 0.04878, 1.32), (-0.2693, 0.07694, 1.825), (-0.3182, 0.08597, 1.82), (-0.4084, 0.1027, 1.782), (-0.4775, 0.1154, 1.712), (-0.5149, 0.1223, 1.62), (-0.5149, 0.1223, 1.52), (-0.4775, 0.1154, 1.429), (-0.4084, 0.1027, 1.358), (-0.3182, 0.08597, 1.32), (-0.8128, 0.1924, 1.958), (-0.7809, 0.1717, 1.958), (-0.7052, 0.2238, 1.92), (-0.773, 0.1345, 1.958), (-0.6827, 0.1179, 1.92), (-0.6136, 0.1051, 1.85), (-0.5762, 0.09817, 1.758), (-0.5762, 0.09817, 1.658), (-0.6136, 0.1051, 1.567), (-0.6827, 0.1179, 1.496), (-0.773, 0.1345, 1.458), (-0.7936, 0.1026, 1.958), (-0.7416, 0.027, 1.92), (-0.7018, -0.03089, 1.85), (-0.6802, -0.06221, 1.758), (-0.6802, -0.06221, 1.658), (-0.7018, -0.03089, 1.567), (-0.7416, 0.027, 1.496), (-0.7936, 0.1026, 1.458), (-0.8308, 0.09471, 1.958), (-0.8475, 0.004434, 1.92), (-0.8603, -0.06466, 1.85), (-0.8672, -0.1021, 1.758), (-0.8672, -0.1021, 1.658), (-0.8603, -0.06466, 1.567), (-0.8475, 0.004434, 1.496), (-0.8308, 0.09471, 1.458), (-0.8218, 0.1436, 1.453), (-0.8627, 0.1154, 1.958), (-0.9384, 0.06337, 1.92), (-0.9963, 0.02354, 1.85), (-1.028, 0.001987, 1.758), (-1.028, 0.001987, 1.658), (-0.9963, 0.02354, 1.567), (-0.9384, 0.06337, 1.496), (-0.8627, 0.1154, 1.458), (-0.8218, 0.1436, 1.963), (-0.8707, 0.1526, 1.958), (-0.9609, 0.1693, 1.92), (-1.03, 0.1821, 1.85), (-1.067, 0.189, 1.758), (-1.067, 0.189, 1.658), (-1.03, 0.1821, 1.567), (-0.9609, 0.1693, 1.496), (-0.8707, 0.1526, 1.458), (-0.85, 0.1845, 1.958), (-0.902, 0.2601, 1.92), (-0.9418, 0.318, 1.85), (-0.9634, 0.3494, 1.758), (-0.9634, 0.3494, 1.658), (-1.248, 0.3934, 2.185), (-1.158, 0.3768, 2.147), (-1.089, 0.364, 2.077), (-1.051, 0.3571, 1.985), (-1.051, 0.3571, 1.885), (-1.089, 0.364, 1.794), (-1.158, 0.3768, 1.723), (-1.248, 0.3934, 1.685), (-1.269, 0.3615, 2.185), (-1.217, 0.2859, 2.147), (-1.177, 0.228, 2.077), (-1.155, 0.1967, 1.985), (-1.155, 0.1967, 1.885), (-1.177, 0.228, 1.794), (-1.217, 0.2859, 1.723), (-1.269, 0.3615, 1.685), (-1.306, 0.3536, 2.185), (-1.323, 0.2633, 2.147), (-1.336, 0.1942, 2.077), (-1.342, 0.1568, 1.985), (-1.342, 0.1568, 1.885), (-1.336, 0.1942, 1.794), (-1.323, 0.2633, 1.723), (-1.306, 0.3536, 1.685), (-1.297, 0.4025, 1.68), (-1.338, 0.3743, 2.185), (-1.414, 0.3223, 2.147), (-1.472, 0.2824, 2.077), (-1.503, 0.2609, 1.985), (-1.503, 0.2609, 1.885), (-1.472, 0.2824, 1.794), (-1.414, 0.3223, 1.723), (-1.338, 0.3743, 1.685), (-1.297, 0.4025, 2.19), (-1.346, 0.4115, 2.185), (-1.436, 0.4282, 2.147), (-1.505, 0.441, 2.077), (-1.543, 0.4479, 1.985), (-1.543, 0.4479, 1.885), (-1.505, 0.441, 1.794), (-1.436, 0.4282, 1.723), (-1.346, 0.4115, 1.685), (-1.325, 0.4434, 2.185), (-1.377, 0.519, 2.147), (-1.417, 0.5769, 2.077), (-1.439, 0.6083, 1.985), (-1.439, 0.6083, 1.885), (-1.417, 0.5769, 1.794), (-1.377, 0.519, 1.723), (-1.325, 0.4434, 1.685)], [], [(12, 4, 3, 11), (10, 2, 1, 9), (11, 3, 2, 10), (20, 12, 11, 19), (14, 6, 5, 13), (13, 5, 4, 12), (18, 10, 9, 17), (15, 7, 6, 14), (19, 11, 10, 18), (17, 9, 8, 16), (33, 8, 0), (29, 20, 19, 28), (22, 14, 13, 21), (21, 13, 12, 20), (26, 17, 16, 25), (23, 15, 14, 22), (28, 19, 18, 27), (33, 16, 8), (24, 7, 15), (38, 29, 28, 37), (31, 22, 21, 30), (30, 21, 20, 29), (27, 18, 17, 26), (35, 26, 25, 34), (37, 28, 27, 36), (33, 25, 16), (32, 23, 22, 31), (24, 15, 23), (40, 31, 30, 39), (39, 30, 29, 38), (36, 27, 26, 35), (41, 32, 31, 40), (25, 33, 34), (24, 23, 32), (24, 32, 41), (46, 44, 43, 45), (78, 43, 42), (54, 46, 45, 53), (57, 49, 48, 56), (78, 45, 43), (55, 47, 46, 54), (56, 48, 47, 55), (65, 57, 56, 64), (59, 51, 50, 58), (58, 50, 49, 57), (63, 55, 54, 62), (60, 52, 51, 59), (64, 56, 55, 63), (62, 54, 53, 61), (78, 53, 45), (74, 65, 64, 73), (67, 59, 58, 66), (66, 58, 57, 65), (71, 62, 61, 70), (68, 60, 59, 67), (73, 64, 63, 72), (78, 61, 53), (69, 52, 60), (83, 74, 73, 82), (76, 67, 66, 75), (75, 66, 65, 74), (72, 63, 62, 71), (80, 71, 70, 79), (82, 73, 72, 81), (78, 70, 61), (77, 68, 67, 76), (69, 60, 68), (85, 76, 75, 84), (84, 75, 74, 83), (81, 72, 71, 80), (91, 83, 82, 90), (86, 77, 76, 85), (70, 78, 79), (90, 82, 81, 89), (69, 68, 77), (88, 80, 79, 87), (89, 81, 80, 88), (78, 87, 79), (69, 77, 86), (78, 42, 87), (101, 93, 92, 100), (104, 96, 95, 103), (102, 94, 93, 101), (103, 95, 94, 102), (112, 104, 103, 111), (106, 98, 97, 105), (105, 97, 96, 104), (110, 102, 101, 109), (107, 99, 98, 106), (111, 103, 102, 110), (109, 101, 100, 108), (125, 100, 92), (121, 112, 111, 120), (114, 106, 105, 113), (113, 105, 104, 112), (118, 109, 108, 117), (115, 107, 106, 114), (120, 111, 110, 119), (125, 108, 100), (116, 99, 107), (130, 121, 120, 129), (123, 114, 113, 122), (122, 113, 112, 121), (119, 110, 109, 118), (127, 118, 117, 126), (129, 120, 119, 128), (125, 117, 108), (124, 115, 114, 123), (116, 107, 115), (132, 123, 122, 131), (131, 122, 121, 130), (128, 119, 118, 127), (138, 130, 129, 137), (133, 124, 123, 132), (117, 125, 126), (137, 129, 128, 136), (116, 115, 124), (135, 127, 126, 134), (140, 132, 131, 139), (139, 131, 130, 138), (136, 128, 127, 135), (141, 133, 132, 140), (125, 134, 126), (116, 124, 133), (116, 133, 141), (9, 1, 0, 8)])
me_sphere_006.materials.append(mat_material_006)
me_sphere_006.use_remesh_preserve_volume = False
me_sphere_006.use_remesh_preserve_attributes = False
me_sphere_006.use_mirror_vertex_groups = False
me_sphere_006.update()
me_cylinder = bpy.data.meshes.new('Cylinder')
me_cylinder.from_pydata([(0.1049, -0.6176, 2.021), (0.1512, -0.8412, 2.117), (0.1523, -0.6099, 2.016), (0.1987, -0.8335, 2.112), (0.1956, -0.6103, 1.994), (0.2419, -0.8339, 2.09), (0.228, -0.6186, 1.959), (0.2743, -0.8421, 2.055), (0.2446, -0.6335, 1.916), (0.2909, -0.8571, 2.012), (0.243, -0.6529, 1.872), (0.2893, -0.8765, 1.968), (0.2234, -0.6737, 1.833), (0.2697, -0.8973, 1.929), (0.1887, -0.6928, 1.805), (0.235, -0.9164, 1.901), (0.1442, -0.7072, 1.793), (0.1905, -0.9308, 1.889), (0.09674, -0.7149, 1.798), (0.143, -0.9385, 1.894), (0.05352, -0.7145, 1.82), (0.09983, -0.9381, 1.916), (0.02111, -0.7063, 1.855), (0.06742, -0.9299, 1.951), (0.004451, -0.6913, 1.898), (0.05076, -0.9149, 1.994), (0.006073, -0.6719, 1.942), (0.05238, -0.8955, 2.038), (0.02573, -0.6511, 1.981), (0.07204, -0.8747, 2.077), (0.06043, -0.632, 2.008), (0.1067, -0.8556, 2.105), (0.1582, -0.8641, 2.098), (0.1954, -0.8581, 2.094), (0.2293, -0.8583, 2.077), (0.2548, -0.8648, 2.05), (0.2678, -0.8766, 2.016), (0.2666, -0.8918, 1.981), (0.2511, -0.9081, 1.951), (0.2239, -0.9231, 1.929), (0.189, -0.9344, 1.919), (0.1518, -0.9404, 1.923), (0.1179, -0.9402, 1.94), (0.09242, -0.9337, 1.968), (0.07934, -0.9219, 2.001), (0.08062, -0.9067, 2.036), (0.09604, -0.8904, 2.067), (0.1233, -0.8754, 2.088), (0.1665, -0.8846, 2.054), (0.1851, -0.8816, 2.052), (0.202, -0.8817, 2.044), (0.2146, -0.8849, 2.03), (0.2211, -0.8908, 2.014), (0.2205, -0.8984, 1.996), (0.2128, -0.9065, 1.981), (0.1993, -0.914, 1.97), (0.1819, -0.9196, 1.965), (0.1633, -0.9226, 1.967), (0.1464, -0.9225, 1.976), (0.1337, -0.9192, 1.99), (0.1272, -0.9134, 2.006), (0.1278, -0.9058, 2.024), (0.1355, -0.8977, 2.039), (0.1491, -0.8902, 2.05), (0.06533, -0.6557, 2.019), (0.03063, -0.6748, 1.991), (0.01097, -0.6956, 1.952), (0.009349, -0.7149, 1.908), (0.02601, -0.7299, 1.865), (0.05842, -0.7382, 1.83), (0.1016, -0.7385, 1.808), (0.1491, -0.7309, 1.803), (0.1935, -0.7164, 1.816), (0.2282, -0.6973, 1.843), (0.2479, -0.6765, 1.882), (0.2495, -0.6572, 1.926), (0.2329, -0.6422, 1.969), (0.2005, -0.6339, 2.004), (0.1572, -0.6336, 2.026), (0.1098, -0.6412, 2.031), (-0.418, -0.4729, 2.021), (-0.5542, -0.6561, 2.117), (-0.3808, -0.5032, 2.016), (-0.517, -0.6865, 2.112), (-0.3523, -0.5358, 1.994), (-0.4885, -0.719, 2.09), (-0.3369, -0.5655, 1.959), (-0.4731, -0.7487, 2.055), (-0.337, -0.5879, 1.916), (-0.4732, -0.7711, 2.012), (-0.3526, -0.5995, 1.872), (-0.4888, -0.7828, 1.968), (-0.3812, -0.5987, 1.833), (-0.5174, -0.7819, 1.929), (-0.4185, -0.5854, 1.805), (-0.5547, -0.7687, 1.901), (-0.4589, -0.5619, 1.793), (-0.5951, -0.7451, 1.889), (-0.4961, -0.5315, 1.798), (-0.6324, -0.7148, 1.894), (-0.5246, -0.499, 1.82), (-0.6608, -0.6822, 1.916), (-0.54, -0.4693, 1.855), (-0.6762, -0.6525, 1.951), (-0.5399, -0.4469, 1.898), (-0.6761, -0.6301, 1.994), (-0.5243, -0.4352, 1.942), (-0.6606, -0.6185, 2.038), (-0.4957, -0.4361, 1.981), (-0.6319, -0.6193, 2.077), (-0.4584, -0.4493, 2.008), (-0.5946, -0.6325, 2.105), (-0.5667, -0.6766, 2.098), (-0.5375, -0.7004, 2.094), (-0.5151, -0.7259, 2.077), (-0.5031, -0.7492, 2.05), (-0.5031, -0.7668, 2.016), (-0.5153, -0.7759, 1.981), (-0.5378, -0.7753, 1.951), (-0.5671, -0.7649, 1.929), (-0.5988, -0.7464, 1.919), (-0.628, -0.7226, 1.923), (-0.6504, -0.697, 1.94), (-0.6624, -0.6737, 1.968), (-0.6623, -0.6562, 2.001), (-0.6501, -0.647, 2.036), (-0.6277, -0.6477, 2.067), (-0.5984, -0.658, 2.088), (-0.5765, -0.6964, 2.054), (-0.5619, -0.7083, 2.052), (-0.5508, -0.721, 2.044), (-0.5448, -0.7326, 2.03), (-0.5448, -0.7414, 2.014), (-0.5509, -0.7459, 1.996), (-0.5621, -0.7456, 1.981), (-0.5767, -0.7404, 1.97), (-0.5925, -0.7312, 1.965), (-0.607, -0.7193, 1.967), (-0.6182, -0.7066, 1.976), (-0.6242, -0.695, 1.99), (-0.6241, -0.6862, 2.006), (-0.6181, -0.6817, 2.024), (-0.6069, -0.682, 2.039), (-0.5923, -0.6872, 2.05), (-0.4728, -0.4687, 2.019), (-0.5101, -0.4554, 1.991), (-0.5387, -0.4546, 1.952), (-0.5543, -0.4663, 1.908), (-0.5544, -0.4887, 1.865), (-0.539, -0.5184, 1.83), (-0.5105, -0.5509, 1.808), (-0.4733, -0.5812, 1.803), (-0.4329, -0.6048, 1.816), (-0.3956, -0.6181, 1.843), (-0.367, -0.6189, 1.882), (-0.3514, -0.6072, 1.926), (-0.3513, -0.5848, 1.969), (-0.3667, -0.5551, 2.004), (-0.3952, -0.5226, 2.026), (-0.4324, -0.4923, 2.031)], [], [(79, 1, 3, 78), (78, 3, 5, 77), (77, 5, 7, 76), (76, 7, 9, 75), (75, 9, 11, 74), (74, 11, 13, 73), (73, 13, 15, 72), (72, 15, 17, 71), (71, 17, 19, 70), (70, 19, 21, 69), (69, 21, 23, 68), (68, 23, 25, 67), (67, 25, 27, 66), (66, 27, 29, 65), (5, 3, 33, 34), (65, 29, 31, 64), (64, 31, 1, 79), (0, 2, 4, 6, 8, 10, 12, 14, 16, 18, 20, 22, 24, 26, 28, 30), (34, 33, 49, 50), (15, 13, 38, 39), (25, 23, 43, 44), (11, 9, 36, 37), (21, 19, 41, 42), (31, 29, 46, 47), (7, 5, 34, 35), (17, 15, 39, 40), (3, 1, 32, 33), (27, 25, 44, 45), (13, 11, 37, 38), (23, 21, 42, 43), (1, 31, 47, 32), (9, 7, 35, 36), (19, 17, 40, 41), (29, 27, 45, 46), (16, 71, 70, 18), (42, 41, 57, 58), (35, 34, 50, 51), (43, 42, 58, 59), (36, 35, 51, 52), (44, 43, 59, 60), (37, 36, 52, 53), (45, 44, 60, 61), (38, 37, 53, 54), (46, 45, 61, 62), (39, 38, 54, 55), (47, 46, 62, 63), (40, 39, 55, 56), (33, 32, 48, 49), (32, 47, 63, 48), (41, 40, 56, 57), (2, 78, 77, 4), (30, 64, 79, 0), (18, 70, 69, 20), (4, 77, 76, 6), (20, 69, 68, 22), (6, 76, 75, 8), (22, 68, 67, 24), (8, 75, 74, 10), (24, 67, 66, 26), (10, 74, 73, 12), (26, 66, 65, 28), (12, 73, 72, 14), (28, 65, 64, 30), (14, 72, 71, 16), (49, 48, 63, 62, 61, 60, 59, 58, 57, 56, 55, 54, 53, 52, 51, 50), (0, 79, 78, 2), (159, 81, 83, 158), (158, 83, 85, 157), (157, 85, 87, 156), (156, 87, 89, 155), (155, 89, 91, 154), (154, 91, 93, 153), (153, 93, 95, 152), (152, 95, 97, 151), (151, 97, 99, 150), (150, 99, 101, 149), (149, 101, 103, 148), (148, 103, 105, 147), (147, 105, 107, 146), (146, 107, 109, 145), (85, 83, 113, 114), (145, 109, 111, 144), (144, 111, 81, 159), (80, 82, 84, 86, 88, 90, 92, 94, 96, 98, 100, 102, 104, 106, 108, 110), (114, 113, 129, 130), (95, 93, 118, 119), (105, 103, 123, 124), (91, 89, 116, 117), (101, 99, 121, 122), (111, 109, 126, 127), (87, 85, 114, 115), (97, 95, 119, 120), (83, 81, 112, 113), (107, 105, 124, 125), (93, 91, 117, 118), (103, 101, 122, 123), (81, 111, 127, 112), (89, 87, 115, 116), (99, 97, 120, 121), (109, 107, 125, 126), (96, 151, 150, 98), (122, 121, 137, 138), (115, 114, 130, 131), (123, 122, 138, 139), (116, 115, 131, 132), (124, 123, 139, 140), (117, 116, 132, 133), (125, 124, 140, 141), (118, 117, 133, 134), (126, 125, 141, 142), (119, 118, 134, 135), (127, 126, 142, 143), (120, 119, 135, 136), (113, 112, 128, 129), (112, 127, 143, 128), (121, 120, 136, 137), (82, 158, 157, 84), (110, 144, 159, 80), (98, 150, 149, 100), (84, 157, 156, 86), (100, 149, 148, 102), (86, 156, 155, 88), (102, 148, 147, 104), (88, 155, 154, 90), (104, 147, 146, 106), (90, 154, 153, 92), (106, 146, 145, 108), (92, 153, 152, 94), (108, 145, 144, 110), (94, 152, 151, 96), (129, 128, 143, 142, 141, 140, 139, 138, 137, 136, 135, 134, 133, 132, 131, 130), (80, 159, 158, 82)])
me_cylinder.materials.append(mat_material_005)
me_cylinder.use_remesh_preserve_volume = False
me_cylinder.use_remesh_preserve_attributes = False
me_cylinder.use_mirror_vertex_groups = False
me_cylinder.update()
me_cone = bpy.data.meshes.new('Cone')
me_cone.from_pydata([(-0.2581, -1.238, 2.031), (-0.2391, -1.243, 2.022), (-0.2274, -1.246, 2.009), (-0.2229, -1.253, 1.987), (-0.2283, -1.255, 1.966), (-0.2426, -1.255, 1.949), (-0.2731, -1.256, 1.943), (-0.2963, -1.244, 1.95), (-0.3108, -1.243, 1.973), (-0.2896, -1.359, 2.008), (-0.3094, -1.233, 2.002), (-0.2959, -1.232, 2.02), (-0.2803, -1.232, 2.029), (-0.2029, -0.9955, 2.042), (-0.1734, -1.004, 2.033), (-0.1432, -1.012, 2.008), (-0.1259, -1.024, 1.975), (-0.123, -1.034, 1.937), (-0.1297, -1.035, 1.906), (-0.1452, -1.038, 1.88), (-0.176, -1.037, 1.854), (-0.2133, -1.034, 1.843), (-0.2524, -1.022, 1.844), (-0.2883, -1.014, 1.862), (-0.3133, -1.008, 1.893), (-0.3226, -0.9956, 1.92), (-0.3242, -0.9926, 1.951), (-0.3131, -0.9838, 1.987), (-0.2944, -0.9837, 2.012), (-0.2712, -0.99, 2.031), (-0.2335, -0.9884, 2.043), (-0.1805, -0.8322, 2.035), (-0.1366, -0.8427, 2.024), (-0.09915, -0.8552, 1.995), (-0.07605, -0.8674, 1.954), (-0.07084, -0.8754, 1.917), (-0.07596, -0.8811, 1.881), (-0.09724, -0.8848, 1.84), (-0.1339, -0.8838, 1.807), (-0.1817, -0.8778, 1.791), (-0.2293, -0.868, 1.795), (-0.2616, -0.8591, 1.809), (-0.2883, -0.8497, 1.832), (-0.3063, -0.8406, 1.863), (-0.3152, -0.8324, 1.897), (-0.3107, -0.8243, 1.945), (-0.2875, -0.8207, 1.988), (-0.2605, -0.8212, 2.013), (-0.2261, -0.8245, 2.03), (-0.199, -1.167, 1.919), (-0.3177, -1.135, 1.988), (-0.2959, -1.15, 1.912), (-0.1791, -1.159, 1.984), (-0.1861, -1.153, 2.005), (-0.2563, -1.135, 2.04), (-0.3092, -1.145, 1.927), (-0.2251, -1.173, 1.905), (-0.3048, -1.127, 2.012), (-0.2286, -1.141, 2.038), (-0.1786, -1.164, 1.964), (-0.3183, -1.142, 1.947), (-0.257, -1.162, 1.897), (-0.2838, -1.133, 2.03), (-0.205, -1.149, 2.026), (-0.1882, -1.171, 1.938), (-0.321, -1.135, 1.966), (-0.2772, -1.155, 1.901)], [], [(0, 9, 1), (1, 9, 2), (2, 9, 3), (3, 9, 4), (4, 9, 5), (5, 9, 6), (20, 19, 49, 56), (6, 9, 7), (7, 9, 8), (8, 9, 10), (10, 9, 11), (11, 9, 12), (12, 9, 0), (52, 16, 53), (57, 27, 50), (56, 21, 20), (57, 28, 27), (61, 21, 56), (63, 14, 58), (61, 22, 21), (64, 19, 18), (66, 22, 61), (53, 15, 63), (49, 19, 64), (53, 16, 15), (30, 48, 29), (24, 43, 42), (18, 36, 17), (26, 45, 44), (27, 45, 26), (13, 31, 30), (28, 46, 27), (12, 54, 62), (12, 62, 11), (11, 62, 57), (3, 59, 52), (32, 31, 13, 14), (13, 30, 54, 58), (50, 27, 26), (24, 23, 51, 55), (17, 16, 52, 59), (29, 28, 57, 62), (55, 60, 24), (58, 14, 13), (18, 17, 59, 64), (25, 60, 65, 26), (60, 25, 24), (63, 15, 14), (29, 62, 54, 30), (23, 22, 66, 51), (65, 50, 26), (48, 31, 32, 33, 34, 35, 36, 37, 38, 39, 40, 41, 42, 43, 44, 45, 46, 47), (47, 46, 28, 29), (39, 21, 22, 40), (29, 48, 47), (33, 32, 14, 15), (41, 40, 22, 23), (30, 31, 48), (34, 33, 15, 16), (35, 34, 16, 17), (23, 42, 41), (23, 24, 42), (43, 24, 25, 44), (17, 36, 35), (37, 36, 18, 19), (25, 26, 44), (38, 37, 19, 20), (39, 38, 20, 21), (27, 46, 45), (66, 6, 7, 51), (65, 8, 10, 50), (64, 4, 5, 49), (63, 1, 2, 53), (12, 0, 54), (64, 59, 3, 4), (6, 66, 61), (8, 65, 60), (63, 58, 0, 1), (55, 51, 7, 8), (6, 61, 56), (8, 60, 55), (10, 11, 57), (5, 6, 56), (52, 53, 2, 3), (10, 57, 50), (0, 58, 54), (5, 56, 49)])
me_cone.materials.append(mat_material_007)
me_cone.use_remesh_preserve_volume = False
me_cone.use_remesh_preserve_attributes = False
me_cone.use_mirror_vertex_groups = False
me_cone.update()
me_sphere_005 = bpy.data.meshes.new('Sphere.005')
me_sphere_005.from_pydata([(0.4288, -0.4059, 0.2156), (0.4288, 0.006859, 0.1294), (0.4288, 0.1071, 0.06852), (0.4288, 0.1981, -0.02046), (0.4288, 0.239, -0.1202), (0.4896, -0.4179, 0.2156), (0.548, -0.2782, 0.1965), (0.6018, -0.1494, 0.1669), (0.649, -0.03654, 0.1294), (0.6877, 0.0561, 0.06852), (0.7228, 0.1402, -0.02046), (0.7386, 0.1779, -0.1202), (0.541, -0.452, 0.2156), (0.649, -0.3451, 0.1965), (0.7484, -0.2465, 0.1669), (0.8356, -0.1601, 0.1294), (0.9071, -0.08922, 0.06852), (0.9721, -0.02485, -0.02046), (1.001, 0.004009, -0.1202), (0.5754, -0.503, 0.2156), (0.7165, -0.4452, 0.1965), (0.8464, -0.3918, 0.1669), (0.9603, -0.3451, 0.1294), (1.054, -0.3067, 0.06852), (1.139, -0.2719, -0.02046), (1.177, -0.2562, -0.1202), (0.5875, -0.5632, 0.2156), (0.7402, -0.5632, 0.1965), (0.8808, -0.5632, 0.1669), (1.004, -0.5632, 0.1294), (1.105, -0.5632, 0.06852), (1.197, -0.5632, -0.02046), (1.238, -0.5632, -0.1202), (0.5754, -0.6234, 0.2156), (0.7165, -0.6813, 0.1965), (0.8464, -0.7346, 0.1669), (0.9603, -0.7814, 0.1294), (1.054, -0.8198, 0.06852), (1.139, -0.8546, -0.02046), (1.177, -0.8702, -0.1202), (0.541, -0.6744, 0.2156), (0.649, -0.7814, 0.1965), (0.7484, -0.8799, 0.1669), (0.8356, -0.9663, 0.1294), (0.9071, -1.037, 0.06852), (0.9721, -1.102, -0.02046), (1.001, -1.13, -0.1202), (0.4896, -0.7085, 0.2156), (0.548, -0.8483, 0.1965), (0.6018, -0.977, 0.1669), (0.649, -1.09, 0.1294), (0.6877, -1.183, 0.06852), (0.7228, -1.267, -0.02046), (0.7386, -1.304, -0.1202), (0.4288, -0.7205, 0.2156), (0.4288, -0.8718, 0.1965), (0.4288, -1.011, 0.1669), (0.4288, -1.133, 0.1294), (0.4288, -1.234, 0.06852), (0.4288, -1.325, -0.02046), (0.4288, -1.365, -0.1202), (0.3681, -0.7085, 0.2156), (0.3097, -0.8483, 0.1965), (0.2558, -0.977, 0.1669), (0.2087, -1.09, 0.1294), (0.1699, -1.183, 0.06852), (0.1348, -1.267, -0.02046), (0.119, -1.304, -0.1202), (0.3166, -0.6744, 0.2156), (0.2087, -0.7814, 0.1965), (0.1092, -0.8799, 0.1669), (0.02202, -0.9663, 0.1294), (-0.04952, -1.037, 0.06852), (-0.1145, -1.102, -0.02046), (-0.1436, -1.13, -0.1202), (0.4288, -0.5632, 0.222), (0.2822, -0.6234, 0.2156), (0.1412, -0.6813, 0.1965), (0.01122, -0.7346, 0.1669), (-0.1027, -0.7814, 0.1294), (-0.1962, -0.8198, 0.06852), (-0.281, -0.8546, -0.02046), (-0.3191, -0.8702, -0.1202), (0.2701, -0.5632, 0.2156), (0.1175, -0.5632, 0.1965), (-0.02319, -0.5632, 0.1669), (-0.1465, -0.5632, 0.1294), (-0.2476, -0.5632, 0.06852), (-0.3395, -0.5632, -0.02046), (-0.3807, -0.5632, -0.1202), (0.2822, -0.503, 0.2156), (0.1412, -0.4452, 0.1965), (0.01122, -0.3918, 0.1669), (-0.1027, -0.3451, 0.1294), (-0.1962, -0.3067, 0.06852), (-0.281, -0.2719, -0.02046), (-0.3191, -0.2562, -0.1202), (0.3166, -0.452, 0.2156), (0.2087, -0.3451, 0.1965), (0.1092, -0.2465, 0.1669), (0.02203, -0.1601, 0.1294), (-0.04952, -0.08922, 0.06852), (-0.1145, -0.02485, -0.02046), (-0.1436, 0.004009, -0.1202), (0.3681, -0.4179, 0.2156), (0.3097, -0.2782, 0.1965), (0.2558, -0.1494, 0.1669), (0.2087, -0.03654, 0.1294), (0.1699, 0.0561, 0.06852), (0.1348, 0.1402, -0.02046), (0.119, 0.1779, -0.1202), (0.4288, -0.2547, 0.1965), (0.4288, -0.1153, 0.1669), (0.7175, 0.1275, -0.1202), (0.4288, 0.1844, -0.1202), (0.9623, -0.03456, -0.1202), (1.126, -0.2771, -0.1202), (1.183, -0.5632, -0.1202), (1.126, -0.8493, -0.1202), (0.9623, -1.092, -0.1202), (0.7175, -1.254, -0.1202), (0.4288, -1.311, -0.1202), (0.1401, -1.254, -0.1202), (-0.1047, -1.092, -0.1202), (-0.2682, -0.8493, -0.1202), (-0.3257, -0.5632, -0.1202), (-0.2682, -0.2771, -0.1202), (-0.1047, -0.03456, -0.1202), (0.1401, 0.1275, -0.1202)], [], [(3, 2, 9, 10), (4, 3, 10, 11), (0, 75, 5), (111, 0, 5, 6), (112, 111, 6, 7), (1, 112, 7, 8), (2, 1, 8, 9), (9, 8, 15, 16), (10, 9, 16, 17), (11, 10, 17, 18), (5, 75, 12), (6, 5, 12, 13), (7, 6, 13, 14), (8, 7, 14, 15), (13, 12, 19, 20), (14, 13, 20, 21), (15, 14, 21, 22), (16, 15, 22, 23), (17, 16, 23, 24), (18, 17, 24, 25), (12, 75, 19), (24, 23, 30, 31), (25, 24, 31, 32), (19, 75, 26), (20, 19, 26, 27), (21, 20, 27, 28), (22, 21, 28, 29), (23, 22, 29, 30), (27, 26, 33, 34), (28, 27, 34, 35), (29, 28, 35, 36), (30, 29, 36, 37), (31, 30, 37, 38), (32, 31, 38, 39), (26, 75, 33), (38, 37, 44, 45), (39, 38, 45, 46), (33, 75, 40), (34, 33, 40, 41), (35, 34, 41, 42), (36, 35, 42, 43), (37, 36, 43, 44), (42, 41, 48, 49), (43, 42, 49, 50), (44, 43, 50, 51), (45, 44, 51, 52), (46, 45, 52, 53), (40, 75, 47), (41, 40, 47, 48), (53, 52, 59, 60), (47, 75, 54), (48, 47, 54, 55), (49, 48, 55, 56), (50, 49, 56, 57), (51, 50, 57, 58), (52, 51, 58, 59), (56, 55, 62, 63), (57, 56, 63, 64), (58, 57, 64, 65), (59, 58, 65, 66), (60, 59, 66, 67), (54, 75, 61), (55, 54, 61, 62), (67, 66, 73, 74), (61, 75, 68), (62, 61, 68, 69), (63, 62, 69, 70), (64, 63, 70, 71), (65, 64, 71, 72), (66, 65, 72, 73), (71, 70, 78, 79), (72, 71, 79, 80), (73, 72, 80, 81), (74, 73, 81, 82), (68, 75, 76), (69, 68, 76, 77), (70, 69, 77, 78), (76, 75, 83), (77, 76, 83, 84), (78, 77, 84, 85), (79, 78, 85, 86), (80, 79, 86, 87), (81, 80, 87, 88), (82, 81, 88, 89), (87, 86, 93, 94), (88, 87, 94, 95), (89, 88, 95, 96), (83, 75, 90), (84, 83, 90, 91), (85, 84, 91, 92), (86, 85, 92, 93), (90, 75, 97), (91, 90, 97, 98), (92, 91, 98, 99), (93, 92, 99, 100), (94, 93, 100, 101), (95, 94, 101, 102), (96, 95, 102, 103), (101, 100, 107, 108), (102, 101, 108, 109), (103, 102, 109, 110), (97, 75, 104), (98, 97, 104, 105), (99, 98, 105, 106), (100, 99, 106, 107), (105, 104, 0, 111), (106, 105, 111, 112), (107, 106, 112, 1), (108, 107, 1, 2), (109, 108, 2, 3), (110, 109, 3, 4), (104, 75, 0), (82, 89, 125, 124), (113, 115, 116, 117, 118, 119, 120, 121, 122, 123, 124, 125, 126, 127, 128, 114), (4, 11, 113, 114), (25, 32, 117, 116), (89, 96, 126, 125), (60, 67, 122, 121), (96, 103, 127, 126), (67, 74, 123, 122), (32, 39, 118, 117), (39, 46, 119, 118), (103, 110, 128, 127), (11, 18, 115, 113), (110, 4, 114, 128), (46, 53, 120, 119), (74, 82, 124, 123), (53, 60, 121, 120), (18, 25, 116, 115)])
me_sphere_005.materials.append(mat_material_003)
me_sphere_005.use_remesh_preserve_volume = False
me_sphere_005.use_remesh_preserve_attributes = False
me_sphere_005.use_mirror_vertex_groups = False
me_sphere_005.update()
me_sphere_004 = bpy.data.meshes.new('Sphere.004')
me_sphere_004.from_pydata([(0.4288, 0.4688, 0.2747), (0.4288, 0.8816, 0.1885), (0.4288, 0.9818, 0.1276), (0.4288, 1.073, -0.02046), (0.4288, 1.114, -0.1202), (0.5169, 0.4568, 0.2747), (0.6016, 0.5965, 0.2556), (0.6797, 0.7253, 0.226), (0.7481, 0.8382, 0.1885), (0.8043, 0.9308, 0.1276), (0.8553, 1.015, -0.02046), (0.8781, 1.053, -0.1202), (0.5916, 0.4227, 0.2747), (0.7481, 0.5296, 0.2556), (0.8924, 0.6282, 0.226), (1.019, 0.7146, 0.1885), (1.123, 0.7855, 0.1276), (1.217, 0.8499, -0.02046), (1.259, 0.8787, -0.1202), (0.6415, 0.3717, 0.2747), (0.846, 0.4296, 0.2556), (1.034, 0.4829, 0.226), (1.2, 0.5296, 0.1885), (1.335, 0.568, 0.1276), (1.458, 0.6029, -0.02046), (1.514, 0.6185, -0.1202), (0.659, 0.3115, 0.2747), (0.8804, 0.3115, 0.2556), (1.084, 0.3115, 0.226), (1.263, 0.3115, 0.1885), (1.41, 0.3115, 0.1276), (1.543, 0.3115, -0.02046), (1.603, 0.3115, -0.1202), (0.6415, 0.2513, 0.2747), (0.846, 0.1934, 0.2556), (1.034, 0.1401, 0.226), (1.2, 0.09333, 0.1885), (1.335, 0.05496, 0.1276), (1.458, 0.02012, -0.02046), (1.514, 0.004503, -0.1202), (0.5916, 0.2003, 0.2747), (0.7481, 0.09333, 0.2556), (0.8924, -0.005234, 0.226), (1.019, -0.09162, 0.1885), (1.123, -0.1625, 0.1276), (1.217, -0.2269, -0.02046), (1.259, -0.2557, -0.1202), (0.5169, 0.1662, 0.2747), (0.6016, 0.02645, 0.2556), (0.6797, -0.1023, 0.226), (0.7481, -0.2152, 0.1885), (0.8043, -0.3078, 0.1276), (0.8553, -0.3919, -0.02046), (0.8781, -0.4296, -0.1202), (0.4288, 0.1542, 0.2747), (0.4288, 0.002961, 0.2556), (0.4288, -0.1364, 0.226), (0.4288, -0.2586, 0.1885), (0.4288, -0.3589, 0.1276), (0.4288, -0.4499, -0.02046), (0.4288, -0.4907, -0.1202), (0.3407, 0.1662, 0.2747), (0.256, 0.02645, 0.2556), (0.1779, -0.1023, 0.226), (0.1095, -0.2152, 0.1885), (0.05335, -0.3078, 0.1276), (0.002364, -0.3919, -0.02046), (-0.0205, -0.4296, -0.1202), (0.266, 0.2003, 0.2747), (0.1095, 0.09333, 0.2556), (-0.03475, -0.005233, 0.226), (-0.1612, -0.09162, 0.1885), (-0.265, -0.1625, 0.1276), (-0.3592, -0.2269, -0.02046), (-0.4014, -0.2557, -0.1202), (0.4288, 0.3115, 0.2811), (0.2161, 0.2513, 0.2747), (0.01162, 0.1934, 0.2556), (-0.1769, 0.1401, 0.226), (-0.3421, 0.09333, 0.1885), (-0.4776, 0.05496, 0.1276), (-0.6007, 0.02012, -0.02046), (-0.6559, 0.004504, -0.1202), (0.1986, 0.3115, 0.2747), (-0.02276, 0.3115, 0.2556), (-0.2268, 0.3115, 0.226), (-0.4056, 0.3115, 0.1885), (-0.5523, 0.3115, 0.1276), (-0.6855, 0.3115, -0.02046), (-0.7453, 0.3115, -0.1202), (0.2161, 0.3717, 0.2747), (0.01162, 0.4296, 0.2556), (-0.1769, 0.4829, 0.226), (-0.3421, 0.5296, 0.1885), (-0.4776, 0.568, 0.1276), (-0.6007, 0.6029, -0.02046), (-0.6559, 0.6185, -0.1202), (0.266, 0.4227, 0.2747), (0.1095, 0.5296, 0.2556), (-0.03475, 0.6282, 0.226), (-0.1612, 0.7146, 0.1885), (-0.265, 0.7855, 0.1276), (-0.3592, 0.8499, -0.02046), (-0.4014, 0.8787, -0.1202), (0.3407, 0.4568, 0.2747), (0.256, 0.5965, 0.2556), (0.1779, 0.7253, 0.226), (0.1095, 0.8382, 0.1885), (0.05335, 0.9308, 0.1276), (0.002365, 1.015, -0.02046), (-0.0205, 1.053, -0.1202), (0.4288, 0.62, 0.2556), (0.4288, 0.7594, 0.226), (0.8315, 0.9757, -0.1202), (0.4288, 1.03, -0.1202), (1.173, 0.8198, -0.1202), (1.401, 0.5866, -0.1202), (1.481, 0.3115, -0.1202), (1.401, 0.03638, -0.1202), (1.173, -0.1968, -0.1202), (0.8315, -0.3527, -0.1202), (0.4288, -0.4074, -0.1202), (0.02615, -0.3527, -0.1202), (-0.3152, -0.1968, -0.1202), (-0.5433, 0.03638, -0.1202), (-0.6234, 0.3115, -0.1202), (-0.5433, 0.5866, -0.1202), (-0.3152, 0.8198, -0.1202), (0.02616, 0.9757, -0.1202)], [], [(3, 2, 9, 10), (4, 3, 10, 11), (0, 75, 5), (111, 0, 5, 6), (112, 111, 6, 7), (1, 112, 7, 8), (2, 1, 8, 9), (9, 8, 15, 16), (10, 9, 16, 17), (11, 10, 17, 18), (5, 75, 12), (6, 5, 12, 13), (7, 6, 13, 14), (8, 7, 14, 15), (13, 12, 19, 20), (14, 13, 20, 21), (15, 14, 21, 22), (16, 15, 22, 23), (17, 16, 23, 24), (18, 17, 24, 25), (12, 75, 19), (24, 23, 30, 31), (25, 24, 31, 32), (19, 75, 26), (20, 19, 26, 27), (21, 20, 27, 28), (22, 21, 28, 29), (23, 22, 29, 30), (27, 26, 33, 34), (28, 27, 34, 35), (29, 28, 35, 36), (30, 29, 36, 37), (31, 30, 37, 38), (32, 31, 38, 39), (26, 75, 33), (38, 37, 44, 45), (39, 38, 45, 46), (33, 75, 40), (34, 33, 40, 41), (35, 34, 41, 42), (36, 35, 42, 43), (37, 36, 43, 44), (42, 41, 48, 49), (43, 42, 49, 50), (44, 43, 50, 51), (45, 44, 51, 52), (46, 45, 52, 53), (40, 75, 47), (41, 40, 47, 48), (53, 52, 59, 60), (47, 75, 54), (48, 47, 54, 55), (49, 48, 55, 56), (50, 49, 56, 57), (51, 50, 57, 58), (52, 51, 58, 59), (56, 55, 62, 63), (57, 56, 63, 64), (58, 57, 64, 65), (59, 58, 65, 66), (60, 59, 66, 67), (54, 75, 61), (55, 54, 61, 62), (67, 66, 73, 74), (61, 75, 68), (62, 61, 68, 69), (63, 62, 69, 70), (64, 63, 70, 71), (65, 64, 71, 72), (66, 65, 72, 73), (71, 70, 78, 79), (72, 71, 79, 80), (73, 72, 80, 81), (74, 73, 81, 82), (68, 75, 76), (69, 68, 76, 77), (70, 69, 77, 78), (76, 75, 83), (77, 76, 83, 84), (78, 77, 84, 85), (79, 78, 85, 86), (80, 79, 86, 87), (81, 80, 87, 88), (82, 81, 88, 89), (87, 86, 93, 94), (88, 87, 94, 95), (89, 88, 95, 96), (83, 75, 90), (84, 83, 90, 91), (85, 84, 91, 92), (86, 85, 92, 93), (90, 75, 97), (91, 90, 97, 98), (92, 91, 98, 99), (93, 92, 99, 100), (94, 93, 100, 101), (95, 94, 101, 102), (96, 95, 102, 103), (101, 100, 107, 108), (102, 101, 108, 109), (103, 102, 109, 110), (97, 75, 104), (98, 97, 104, 105), (99, 98, 105, 106), (100, 99, 106, 107), (105, 104, 0, 111), (106, 105, 111, 112), (107, 106, 112, 1), (108, 107, 1, 2), (109, 108, 2, 3), (110, 109, 3, 4), (104, 75, 0), (4, 11, 113, 114), (113, 115, 116, 117, 118, 119, 120, 121, 122, 123, 124, 125, 126, 127, 128, 114), (25, 32, 117, 116), (89, 96, 126, 125), (60, 67, 122, 121), (96, 103, 127, 126), (67, 74, 123, 122), (32, 39, 118, 117), (39, 46, 119, 118), (103, 110, 128, 127), (11, 18, 115, 113), (110, 4, 114, 128), (46, 53, 120, 119), (74, 82, 124, 123), (53, 60, 121, 120), (18, 25, 116, 115), (82, 89, 125, 124)])
me_sphere_004.materials.append(mat_material_004)
me_sphere_004.use_remesh_preserve_volume = False
me_sphere_004.use_remesh_preserve_attributes = False
me_sphere_004.use_mirror_vertex_groups = False
me_sphere_004.update()
me_sphere_003 = bpy.data.meshes.new('Sphere.003')
me_sphere_003.from_pydata([(1.374, -0.1418, 0.3057), (1.374, 0.3262, 0.1911), (1.374, 0.4399, 0.1102), (1.374, 0.5431, -0.008087), (1.374, 0.5663, -0.1202), (1.436, -0.1554, 0.3057), (1.496, 0.003035, 0.2803), (1.551, 0.149, 0.2409), (1.6, 0.277, 0.1911), (1.639, 0.382, 0.1102), (1.676, 0.4774, -0.008087), (1.684, 0.4988, -0.1202), (1.489, -0.194, 0.3057), (1.6, -0.07279, 0.2803), (1.702, 0.03895, 0.2409), (1.791, 0.1369, 0.1911), (1.865, 0.2173, 0.1102), (1.931, 0.2903, -0.008087), (1.946, 0.3066, -0.1202), (1.524, -0.2519, 0.3057), (1.669, -0.1863, 0.2803), (1.802, -0.1258, 0.2409), (1.919, -0.07279, 0.1911), (2.015, -0.02929, 0.1102), (2.102, 0.0102, -0.008087), (2.122, 0.01908, -0.1202), (1.537, -0.3201, 0.3057), (1.693, -0.3201, 0.2803), (1.838, -0.3201, 0.2409), (1.964, -0.3201, 0.1911), (2.068, -0.3201, 0.1102), (2.162, -0.3201, -0.008087), (2.183, -0.3201, -0.1202), (1.524, -0.3884, 0.3057), (1.669, -0.454, 0.2803), (1.802, -0.5145, 0.2409), (1.919, -0.5675, 0.1911), (2.015, -0.611, 0.1102), (2.102, -0.6505, -0.008087), (2.122, -0.6593, -0.1202), (1.489, -0.4462, 0.3057), (1.6, -0.5675, 0.2803), (1.702, -0.6792, 0.2409), (1.791, -0.7772, 0.1911), (1.865, -0.8576, 0.1102), (1.931, -0.9305, -0.008087), (1.946, -0.9469, -0.1202), (1.436, -0.4849, 0.3057), (1.496, -0.6433, 0.2803), (1.551, -0.7893, 0.2409), (1.6, -0.9173, 0.1911), (1.639, -1.022, 0.1102), (1.676, -1.118, -0.008087), (1.684, -1.139, -0.1202), (1.374, -0.4985, 0.3057), (1.374, -0.6699, 0.2803), (1.374, -0.828, 0.2409), (1.374, -0.9665, 0.1911), (1.374, -1.08, 0.1102), (1.374, -1.183, -0.008087), (1.374, -1.207, -0.1202), (1.312, -0.4849, 0.3057), (1.252, -0.6433, 0.2803), (1.196, -0.7893, 0.2409), (1.148, -0.9173, 0.1911), (1.108, -1.022, 0.1102), (1.072, -1.118, -0.008087), (1.064, -1.139, -0.1202), (1.259, -0.4462, 0.3057), (1.148, -0.5675, 0.2803), (1.046, -0.6792, 0.2409), (0.9565, -0.7772, 0.1911), (0.8831, -0.8576, 0.1102), (0.8164, -0.9305, -0.008087), (0.8015, -0.9469, -0.1202), (1.374, -0.3201, 0.3143), (1.223, -0.3884, 0.3057), (1.079, -0.454, 0.2803), (0.9454, -0.5145, 0.2409), (0.8285, -0.5675, 0.1911), (0.7326, -0.611, 0.1102), (0.6455, -0.6505, -0.008087), (0.626, -0.6593, -0.1202), (1.211, -0.3201, 0.3057), (1.054, -0.3201, 0.2803), (0.9101, -0.3201, 0.2409), (0.7836, -0.3201, 0.1911), (0.6798, -0.3201, 0.1102), (0.5855, -0.3201, -0.008087), (0.5644, -0.3201, -0.1202), (1.223, -0.2519, 0.3057), (1.079, -0.1863, 0.2803), (0.9454, -0.1258, 0.2409), (0.8285, -0.07279, 0.1911), (0.7326, -0.02929, 0.1102), (0.6455, 0.0102, -0.008087), (0.626, 0.01908, -0.1202), (1.259, -0.194, 0.3057), (1.148, -0.07279, 0.2803), (1.046, 0.03895, 0.2409), (0.9565, 0.1369, 0.1911), (0.8831, 0.2173, 0.1102), (0.8164, 0.2903, -0.008087), (0.8015, 0.3066, -0.1202), (1.312, -0.1554, 0.3057), (1.252, 0.003035, 0.2803), (1.196, 0.149, 0.2409), (1.148, 0.277, 0.1911), (1.108, 0.382, 0.1102), (1.072, 0.4774, -0.008087), (1.064, 0.4988, -0.1202), (1.374, 0.02966, 0.2803), (1.374, 0.1877, 0.2409), (1.657, 0.4291, -0.1202), (1.374, 0.4909, -0.1202), (1.898, 0.2533, -0.1202), (2.058, -0.009772, -0.1202), (2.115, -0.3201, -0.1202), (2.058, -0.6305, -0.1202), (1.898, -0.8936, -0.1202), (1.657, -1.069, -0.1202), (1.374, -1.131, -0.1202), (1.09, -1.069, -0.1202), (0.8501, -0.8936, -0.1202), (0.6896, -0.6305, -0.1202), (0.6332, -0.3201, -0.1202), (0.6896, -0.009772, -0.1202), (0.8501, 0.2533, -0.1202), (1.09, 0.4291, -0.1202)], [], [(3, 2, 9, 10), (4, 3, 10, 11), (0, 75, 5), (111, 0, 5, 6), (112, 111, 6, 7), (1, 112, 7, 8), (2, 1, 8, 9), (9, 8, 15, 16), (10, 9, 16, 17), (11, 10, 17, 18), (5, 75, 12), (6, 5, 12, 13), (7, 6, 13, 14), (8, 7, 14, 15), (13, 12, 19, 20), (14, 13, 20, 21), (15, 14, 21, 22), (16, 15, 22, 23), (17, 16, 23, 24), (18, 17, 24, 25), (12, 75, 19), (24, 23, 30, 31), (25, 24, 31, 32), (19, 75, 26), (20, 19, 26, 27), (21, 20, 27, 28), (22, 21, 28, 29), (23, 22, 29, 30), (27, 26, 33, 34), (28, 27, 34, 35), (29, 28, 35, 36), (30, 29, 36, 37), (31, 30, 37, 38), (32, 31, 38, 39), (26, 75, 33), (38, 37, 44, 45), (39, 38, 45, 46), (33, 75, 40), (34, 33, 40, 41), (35, 34, 41, 42), (36, 35, 42, 43), (37, 36, 43, 44), (42, 41, 48, 49), (43, 42, 49, 50), (44, 43, 50, 51), (45, 44, 51, 52), (46, 45, 52, 53), (40, 75, 47), (41, 40, 47, 48), (53, 52, 59, 60), (47, 75, 54), (48, 47, 54, 55), (49, 48, 55, 56), (50, 49, 56, 57), (51, 50, 57, 58), (52, 51, 58, 59), (56, 55, 62, 63), (57, 56, 63, 64), (58, 57, 64, 65), (59, 58, 65, 66), (60, 59, 66, 67), (54, 75, 61), (55, 54, 61, 62), (67, 66, 73, 74), (61, 75, 68), (62, 61, 68, 69), (63, 62, 69, 70), (64, 63, 70, 71), (65, 64, 71, 72), (66, 65, 72, 73), (71, 70, 78, 79), (72, 71, 79, 80), (73, 72, 80, 81), (74, 73, 81, 82), (68, 75, 76), (69, 68, 76, 77), (70, 69, 77, 78), (76, 75, 83), (77, 76, 83, 84), (78, 77, 84, 85), (79, 78, 85, 86), (80, 79, 86, 87), (81, 80, 87, 88), (82, 81, 88, 89), (87, 86, 93, 94), (88, 87, 94, 95), (89, 88, 95, 96), (83, 75, 90), (84, 83, 90, 91), (85, 84, 91, 92), (86, 85, 92, 93), (90, 75, 97), (91, 90, 97, 98), (92, 91, 98, 99), (93, 92, 99, 100), (94, 93, 100, 101), (95, 94, 101, 102), (96, 95, 102, 103), (101, 100, 107, 108), (102, 101, 108, 109), (103, 102, 109, 110), (97, 75, 104), (98, 97, 104, 105), (99, 98, 105, 106), (100, 99, 106, 107), (105, 104, 0, 111), (106, 105, 111, 112), (107, 106, 112, 1), (108, 107, 1, 2), (109, 108, 2, 3), (110, 109, 3, 4), (104, 75, 0), (82, 89, 125, 124), (113, 115, 116, 117, 118, 119, 120, 121, 122, 123, 124, 125, 126, 127, 128, 114), (4, 11, 113, 114), (25, 32, 117, 116), (89, 96, 126, 125), (60, 67, 122, 121), (96, 103, 127, 126), (67, 74, 123, 122), (32, 39, 118, 117), (39, 46, 119, 118), (103, 110, 128, 127), (11, 18, 115, 113), (110, 4, 114, 128), (46, 53, 120, 119), (74, 82, 124, 123), (53, 60, 121, 120), (18, 25, 116, 115)])
me_sphere_003.materials.append(mat_material_002)
me_sphere_003.use_remesh_preserve_volume = False
me_sphere_003.use_remesh_preserve_attributes = False
me_sphere_003.use_mirror_vertex_groups = False
me_sphere_003.update()
me_sphere_001 = bpy.data.meshes.new('Sphere.001')
me_sphere_001.from_pydata([], [], [])
me_sphere_001.use_remesh_preserve_volume = False
me_sphere_001.use_remesh_preserve_attributes = False
me_sphere_001.use_mirror_vertex_groups = False
me_sphere_001.update()
me_sphere_002 = bpy.data.meshes.new('Sphere.002')
me_sphere_002.from_pydata([], [], [])
me_sphere_002.use_remesh_preserve_volume = False
me_sphere_002.use_remesh_preserve_attributes = False
me_sphere_002.use_mirror_vertex_groups = False
me_sphere_002.update()
me_sphere = bpy.data.meshes.new('Sphere')
me_sphere.from_pydata([(0.0, 0.1951, 0.9219), (0.0, 0.7071, 0.7071), (0.0, 0.8315, 0.5556), (-1.653e-09, 0.9444, 0.3339), (-2.241e-09, 0.995, 0.08561), (-2.673e-06, 1.021, -0.5621), (0.07466, 0.1802, 0.9219), (0.1464, 0.3536, 0.8743), (0.2126, 0.5133, 0.8005), (0.2706, 0.6533, 0.7071), (0.3182, 0.7682, 0.5556), (0.3614, 0.8725, 0.3339), (0.3808, 0.9193, 0.08561), (0.3907, 0.9432, -0.5621), (0.1379, 0.1379, 0.9219), (0.2706, 0.2706, 0.8743), (0.3928, 0.3928, 0.8005), (0.5, 0.5, 0.7071), (0.5879, 0.5879, 0.5556), (0.6678, 0.6678, 0.3339), (0.7036, 0.7036, 0.08561), (0.7219, 0.7219, -0.5621), (0.1802, 0.07466, 0.9219), (0.3536, 0.1464, 0.8743), (0.5133, 0.2126, 0.8005), (0.6533, 0.2706, 0.7071), (0.7682, 0.3182, 0.5556), (0.8725, 0.3614, 0.3339), (0.9193, 0.3808, 0.08561), (0.9432, 0.3907, -0.5621), (0.1951, -3.452e-07, 0.9219), (0.3827, -3.824e-07, 0.8743), (0.5556, -3.824e-07, 0.8005), (0.7071, -3.973e-07, 0.7071), (0.8315, -4.122e-07, 0.5556), (0.9444, -3.856e-07, 0.3339), (0.995, -3.842e-07, 0.08561), (1.021, 9.533e-07, -0.5621), (0.1802, -0.07466, 0.9219), (0.3536, -0.1464, 0.8743), (0.5133, -0.2126, 0.8005), (0.6533, -0.2706, 0.7071), (0.7682, -0.3182, 0.5556), (0.8725, -0.3614, 0.3339), (0.9193, -0.3808, 0.08561), (0.9432, -0.3907, -0.5621), (0.1379, -0.138, 0.9219), (0.2706, -0.2706, 0.8743), (0.3928, -0.3928, 0.8005), (0.5, -0.5, 0.7071), (0.5879, -0.5879, 0.5556), (0.6678, -0.6678, 0.3339), (0.7036, -0.7036, 0.08561), (0.7219, -0.7219, -0.5621), (0.07466, -0.1802, 0.9219), (0.1464, -0.3536, 0.8743), (0.2126, -0.5133, 0.8005), (0.2706, -0.6533, 0.7071), (0.3182, -0.7682, 0.5556), (0.3614, -0.8725, 0.3339), (0.3808, -0.9193, 0.08561), (0.3907, -0.9432, -0.5621), (-6.902e-08, -0.1951, 0.9219), (-1.137e-07, -0.3827, 0.8743), (-1.435e-07, -0.5556, 0.8005), (-8.392e-08, -0.7071, 0.7071), (-2.329e-07, -0.8315, 0.5556), (-2.093e-07, -0.9444, 0.3339), (-1.478e-07, -0.995, 0.08561), (-2.911e-06, -1.021, -0.5621), (-0.07466, -0.1802, 0.9219), (-0.1464, -0.3536, 0.8743), (-0.2126, -0.5133, 0.8005), (-0.2706, -0.6533, 0.7071), (-0.3182, -0.7682, 0.5556), (-0.3614, -0.8725, 0.3339), (-0.3808, -0.9193, 0.08561), (-0.3907, -0.9432, -0.5621), (-0.1379, -0.138, 0.9219), (-0.2706, -0.2706, 0.8743), (-0.3928, -0.3928, 0.8005), (-0.5, -0.5, 0.7071), (-0.5879, -0.5879, 0.5556), (-0.6678, -0.6678, 0.3339), (-0.7036, -0.7036, 0.08561), (-0.7219, -0.7219, -0.5621), (-3.01e-07, -4.505e-07, 0.9379), (-0.1802, -0.07466, 0.9219), (-0.3536, -0.1464, 0.8743), (-0.5133, -0.2126, 0.8005), (-0.6533, -0.2706, 0.7071), (-0.7682, -0.3182, 0.5556), (-0.8725, -0.3614, 0.3339), (-0.9193, -0.3808, 0.08561), (-0.9432, -0.3907, -0.5621), (-0.1951, -2.409e-07, 0.9219), (-0.3827, -1.738e-07, 0.8743), (-0.5556, -6.951e-08, 0.8005), (-0.7071, -8.441e-08, 0.7071), (-0.8315, 9.441e-08, 0.5556), (-0.9444, 4.086e-08, 0.3339), (-0.995, -5.162e-08, 0.08561), (-1.021, 1.471e-06, -0.5621), (-0.1802, 0.07466, 0.9219), (-0.3536, 0.1464, 0.8743), (-0.5133, 0.2126, 0.8005), (-0.6533, 0.2706, 0.7071), (-0.7682, 0.3182, 0.5556), (-0.8725, 0.3614, 0.3339), (-0.9193, 0.3808, 0.08561), (-0.9432, 0.3907, -0.5621), (-0.1379, 0.1379, 0.9219), (-0.2706, 0.2706, 0.8743), (-0.3928, 0.3928, 0.8005), (-0.5, 0.5, 0.7071), (-0.5879, 0.5879, 0.5556), (-0.6678, 0.6678, 0.3339), (-0.7036, 0.7036, 0.08561), (-0.7219, 0.7219, -0.5621), (-0.07466, 0.1802, 0.9219), (-0.1464, 0.3536, 0.8743), (-0.2126, 0.5133, 0.8005), (-0.2706, 0.6533, 0.7071), (-0.3182, 0.7682, 0.5556), (-0.3614, 0.8725, 0.3339), (-0.3808, 0.9193, 0.08561), (-0.3907, 0.9432, -0.5621), (1.545e-07, 0.3827, 0.8743), (3.333e-07, 0.5556, 0.8005), (-2.673e-06, 1.011, -0.3668), (0.3869, 0.9341, -0.3668), (0.715, 0.715, -0.3668), (0.9341, 0.3869, -0.3668), (1.011, 9.837e-07, -0.3668), (0.9341, -0.3869, -0.3668), (0.715, -0.715, -0.3668), (0.3869, -0.9341, -0.3668), (-2.865e-06, -1.011, -0.3668), (-0.3869, -0.9341, -0.3668), (-0.715, -0.715, -0.3668), (-0.9341, -0.3869, -0.3668), (-1.011, 1.41e-06, -0.3668), (-0.9341, 0.3869, -0.3668), (-0.715, 0.715, -0.3668), (-0.3869, 0.9341, -0.3668), (-1.338e-06, 1.011, -0.1406), (0.3868, 0.9339, -0.1406), (0.7148, 0.7148, -0.1406), (0.9339, 0.3868, -0.1406), (1.011, 2.985e-07, -0.1406), (0.9339, -0.3868, -0.1406), (0.7148, -0.7148, -0.1406), (0.3868, -0.9339, -0.1406), (-1.509e-06, -1.011, -0.1406), (-0.3868, -0.9339, -0.1406), (-0.7148, -0.7148, -0.1406), (-0.9339, -0.3868, -0.1406), (-1.011, 6.807e-07, -0.1406), (-0.9339, 0.3868, -0.1406), (-0.7148, 0.7148, -0.1406), (-0.3868, 0.9339, -0.1406)], [], [(3, 2, 10, 11), (4, 3, 11, 12), (145, 4, 12, 146), (0, 86, 6), (127, 0, 6, 7), (128, 127, 7, 8), (1, 128, 8, 9), (2, 1, 9, 10), (10, 9, 17, 18), (11, 10, 18, 19), (12, 11, 19, 20), (146, 12, 20, 147), (6, 86, 14), (7, 6, 14, 15), (8, 7, 15, 16), (9, 8, 16, 17), (15, 14, 22, 23), (16, 15, 23, 24), (17, 16, 24, 25), (18, 17, 25, 26), (19, 18, 26, 27), (20, 19, 27, 28), (147, 20, 28, 148), (14, 86, 22), (27, 26, 34, 35), (28, 27, 35, 36), (148, 28, 36, 149), (22, 86, 30), (23, 22, 30, 31), (24, 23, 31, 32), (25, 24, 32, 33), (26, 25, 33, 34), (31, 30, 38, 39), (32, 31, 39, 40), (33, 32, 40, 41), (34, 33, 41, 42), (35, 34, 42, 43), (36, 35, 43, 44), (149, 36, 44, 150), (30, 86, 38), (43, 42, 50, 51), (44, 43, 51, 52), (150, 44, 52, 151), (38, 86, 46), (39, 38, 46, 47), (40, 39, 47, 48), (41, 40, 48, 49), (42, 41, 49, 50), (48, 47, 55, 56), (49, 48, 56, 57), (50, 49, 57, 58), (51, 50, 58, 59), (52, 51, 59, 60), (151, 52, 60, 152), (46, 86, 54), (47, 46, 54, 55), (60, 59, 67, 68), (152, 60, 68, 153), (54, 86, 62), (55, 54, 62, 63), (56, 55, 63, 64), (57, 56, 64, 65), (58, 57, 65, 66), (59, 58, 66, 67), (64, 63, 71, 72), (65, 64, 72, 73), (66, 65, 73, 74), (67, 66, 74, 75), (68, 67, 75, 76), (153, 68, 76, 154), (62, 86, 70), (63, 62, 70, 71), (76, 75, 83, 84), (154, 76, 84, 155), (70, 86, 78), (71, 70, 78, 79), (72, 71, 79, 80), (73, 72, 80, 81), (74, 73, 81, 82), (75, 74, 82, 83), (81, 80, 89, 90), (82, 81, 90, 91), (83, 82, 91, 92), (84, 83, 92, 93), (155, 84, 93, 156), (78, 86, 87), (79, 78, 87, 88), (80, 79, 88, 89), (156, 93, 101, 157), (87, 86, 95), (88, 87, 95, 96), (89, 88, 96, 97), (90, 89, 97, 98), (91, 90, 98, 99), (92, 91, 99, 100), (93, 92, 100, 101), (99, 98, 106, 107), (100, 99, 107, 108), (101, 100, 108, 109), (157, 101, 109, 158), (95, 86, 103), (96, 95, 103, 104), (97, 96, 104, 105), (98, 97, 105, 106), (103, 86, 111), (104, 103, 111, 112), (105, 104, 112, 113), (106, 105, 113, 114), (107, 106, 114, 115), (108, 107, 115, 116), (109, 108, 116, 117), (158, 109, 117, 159), (115, 114, 122, 123), (116, 115, 123, 124), (117, 116, 124, 125), (159, 117, 125, 160), (111, 86, 119), (112, 111, 119, 120), (113, 112, 120, 121), (114, 113, 121, 122), (120, 119, 0, 127), (121, 120, 127, 128), (122, 121, 128, 1), (123, 122, 1, 2), (124, 123, 2, 3), (125, 124, 3, 4), (160, 125, 4, 145), (119, 86, 0), (13, 21, 29, 37, 45, 53, 61, 69, 77, 85, 94, 102, 110, 118, 126, 5), (126, 144, 129, 5), (118, 143, 144, 126), (110, 142, 143, 118), (102, 141, 142, 110), (94, 140, 141, 102), (85, 139, 140, 94), (77, 138, 139, 85), (69, 137, 138, 77), (61, 136, 137, 69), (53, 135, 136, 61), (45, 134, 135, 53), (37, 133, 134, 45), (29, 132, 133, 37), (21, 131, 132, 29), (13, 130, 131, 21), (5, 129, 130, 13), (144, 160, 145, 129), (143, 159, 160, 144), (142, 158, 159, 143), (141, 157, 158, 142), (140, 156, 157, 141), (139, 155, 156, 140), (138, 154, 155, 139), (137, 153, 154, 138), (136, 152, 153, 137), (135, 151, 152, 136), (134, 150, 151, 135), (133, 149, 150, 134), (132, 148, 149, 133), (131, 147, 148, 132), (130, 146, 147, 131), (129, 145, 146, 130)])
me_sphere.materials.append(mat_material_001)
me_sphere.use_remesh_preserve_volume = False
me_sphere.use_remesh_preserve_attributes = False
me_sphere.use_mirror_vertex_groups = False
me_sphere.update()

# ---- objects
ob_hat = bpy.data.objects.new('hat', me_sphere_008)
ob_scarfend = bpy.data.objects.new('ScarfEnd', me_cube)
ob_scarf = bpy.data.objects.new('Scarf', me_torus)
ob_mouth = bpy.data.objects.new('Mouth', me_sphere_006)
ob_bottons = bpy.data.objects.new('Bottons', me_cylinder)
ob_carrot = bpy.data.objects.new('Carrot', me_cone)
ob_sphere_005 = bpy.data.objects.new('Sphere.005', me_sphere_005)
ob_sphere_004 = bpy.data.objects.new('Sphere.004', me_sphere_004)
ob_sphere_003 = bpy.data.objects.new('Sphere.003', me_sphere_003)
ob_sphere_002 = bpy.data.objects.new('Sphere.002', me_sphere_001)
ob_sphere_001 = bpy.data.objects.new('Sphere.001', me_sphere_002)
ob_head = bpy.data.objects.new('Head', me_sphere)
ob_lamp = bpy.data.objects.new('Lamp', light_lamp)
ob_camera = bpy.data.objects.new('Camera', cam_camera)

# ---- transforms, parenting, visibility, modifiers, constraints
ob_hat.location = (0.0, 0.0, 0.0)
ob_hat.lineart.crease_threshold = 0.0
ob_scarfend.location = (0.0, -2.437, 0.0)
ob_scarfend.lineart.crease_threshold = 0.0
_m = ob_scarfend.modifiers.new('Subsurf', 'SUBSURF')
_m.uv_smooth = 'PRESERVE_CORNERS'
_m.quality = 2
_m.levels = 0
_m.show_only_control_edges = False
ob_scarf.location = (0.0, 0.0, 1.114)
ob_scarf.lineart.crease_threshold = 0.0
_m = ob_scarf.modifiers.new('Subsurf', 'SUBSURF')
_m.uv_smooth = 'PRESERVE_CORNERS'
_m.quality = 2
_m.levels = 0
_m.show_only_control_edges = False
ob_mouth.location = (-0.2086, -0.9071, 1.122)
ob_mouth.rotation_euler = (0.06274, -0.02101, -0.2216)
ob_mouth.scale = (0.2982, 0.2982, 0.2982)
ob_mouth.lineart.crease_threshold = 0.0
_m = ob_mouth.modifiers.new('Mirror', 'MIRROR')
ob_bottons.location = (0.0, 0.01951, 0.06879)
ob_bottons.lineart.crease_threshold = 0.0
_m = ob_bottons.modifiers.new('Subsurf', 'SUBSURF')
_m.uv_smooth = 'PRESERVE_CORNERS'
_m.quality = 2
_m.levels = 0
_m.show_only_control_edges = False
ob_carrot.location = (0.0, 0.0, 0.0)
ob_carrot.lineart.crease_threshold = 0.0
ob_sphere_005.location = (-0.5515, 0.4078, 1.096)
ob_sphere_005.rotation_euler = (0.0, -0.0, -0.2689)
ob_sphere_005.scale = (1.283, 1.171, 1.012)
ob_sphere_005.lineart.crease_threshold = 0.0
_m = ob_sphere_005.modifiers.new('Subsurf', 'SUBSURF')
_m.uv_smooth = 'PRESERVE_CORNERS'
_m.quality = 2
_m.levels = 0
_m.show_only_control_edges = False
ob_sphere_004.location = (-0.5104, 0.01037, 1.096)
ob_sphere_004.rotation_euler = (0.0, -0.0, 0.1976)
ob_sphere_004.scale = (0.9919, 0.9919, 1.012)
ob_sphere_004.lineart.crease_threshold = 0.0
_m = ob_sphere_004.modifiers.new('Subsurf', 'SUBSURF')
_m.uv_smooth = 'PRESERVE_CORNERS'
_m.quality = 2
_m.levels = 0
_m.show_only_control_edges = False
ob_sphere_003.location = (-0.7308, 0.1695, 1.096)
ob_sphere_003.scale = (0.9919, 0.9919, 1.012)
ob_sphere_003.lineart.crease_threshold = 0.0
_m = ob_sphere_003.modifiers.new('Subsurf', 'SUBSURF')
_m.uv_smooth = 'PRESERVE_CORNERS'
_m.quality = 2
_m.levels = 0
_m.show_only_control_edges = False
ob_sphere_002.location = (-0.7398, 0.1148, 1.299)
ob_sphere_002.lineart.crease_threshold = 0.0
ob_sphere_001.location = (-0.7398, 0.1148, 1.299)
ob_sphere_001.lineart.crease_threshold = 0.0
ob_head.location = (0.0, 0.0, 1.567)
ob_head.lineart.crease_threshold = 0.0
_m = ob_head.modifiers.new('Subsurf', 'SUBSURF')
_m.uv_smooth = 'PRESERVE_CORNERS'
_m.quality = 2
_m.show_only_control_edges = False
ob_lamp.location = (4.076, 1.005, 5.904)
ob_lamp.rotation_euler = (0.6503, 0.05522, 1.866)
ob_lamp.lock_rotations_4d = False
ob_lamp.empty_display_type = 'ARROWS'
ob_lamp.color = (0.0, 0.0, 0.0, 0.0)
ob_lamp.lineart.crease_threshold = 0.0
ob_camera.location = (7.481, -6.508, 5.344)
ob_camera.rotation_euler = (1.109, 0.0, 0.8149)
ob_camera.lock_rotations_4d = False
ob_camera.empty_display_type = 'ARROWS'
ob_camera.color = (0.0, 0.0, 0.0, 0.0)
ob_camera.display_type = 'WIRE'
ob_camera.lineart.crease_threshold = 0.0

# ---- collection membership
col_collection_1.objects.link(ob_hat)
col_collection_1.objects.link(ob_scarfend)
col_collection_1.objects.link(ob_scarf)
col_collection_1.objects.link(ob_mouth)
col_collection_1.objects.link(ob_bottons)
col_collection_1.objects.link(ob_carrot)
col_collection_1.objects.link(ob_sphere_005)
col_collection_1.objects.link(ob_sphere_004)
col_collection_1.objects.link(ob_sphere_003)
col_collection_1.objects.link(ob_sphere_002)
col_collection_1.objects.link(ob_sphere_001)
col_collection_1.objects.link(ob_head)
col_collection_1.objects.link(ob_lamp)
col_collection_1.objects.link(ob_camera)

# ---- scene / render settings (as saved in the file)
scene.camera = ob_camera
scene.frame_start = 1; scene.frame_end = 250; scene.frame_set(1)
scene.render.engine = 'BLENDER_EEVEE_NEXT'
scene.render.resolution_percentage = 50
scene.render.dither_intensity = 0.0
scene.cycles.use_denoising = False
scene.cycles.samples = 128
scene.cycles.sampling_pattern = 'TABULATED_SOBOL'
scene.cycles.use_adaptive_sampling = False
scene.cycles.use_light_tree = False
scene.cycles.blur_glossy = 0.0
scene.cycles.sample_clamp_indirect = 0.0
scene.view_settings.view_transform = 'Standard'
bpy.context.view_layer.update()
